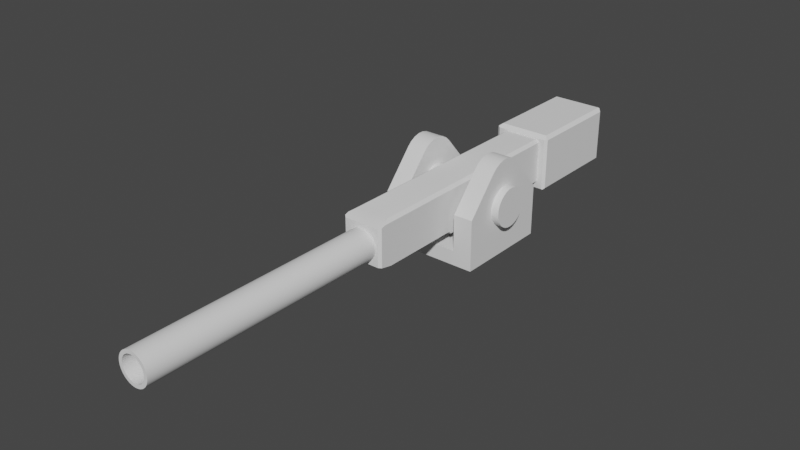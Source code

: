 # Source: Kanone_02.blend  (saved by Blender 3.5.10; exported with 4.5.12 LTS)
import bpy
from mathutils import Matrix  # noqa: F401  (used for matrix-valued properties, if any)

bpy.ops.wm.read_factory_settings(use_empty=True)
scene = bpy.context.scene
scene.name = 'Scene'

# ---- collections
col_collection = bpy.data.collections.new('Collection'); scene.collection.children.link(col_collection)
col_cutters = bpy.data.collections.new('Cutters'); scene.collection.children.link(col_cutters)
col_cutters.hide_render = True

# ---- node groups
ng_auto_smooth = bpy.data.node_groups.new('Auto Smooth', 'GeometryNodeTree')
_s = ng_auto_smooth.interface.new_socket(name='Geometry', in_out='OUTPUT', socket_type='NodeSocketGeometry')
_s = ng_auto_smooth.interface.new_socket(name='Geometry', in_out='INPUT', socket_type='NodeSocketGeometry')
_s = ng_auto_smooth.interface.new_socket(name='Angle', in_out='INPUT', socket_type='NodeSocketFloat')
_s.subtype = 'ANGLE'
_s.min_value = 0.0
_s.max_value = 3.142
ng_auto_smooth.is_modifier = True
_N = ng_auto_smooth.nodes; _L = ng_auto_smooth.links
n0 = _N.new('NodeGroupOutput'); n0.name = 'Group Output'; n0.location = (480, -100)
n1 = _N.new('NodeGroupInput'); n1.name = 'Group Input'; n1.location = (-420, -300)
n2 = _N.new('NodeGroupInput'); n2.name = 'Group Input.001'; n2.location = (-60, -100)
n3 = _N.new('GeometryNodeSetShadeSmooth'); n3.name = 'Set Shade Smooth'; n3.location = (120, -100)
n3.domain = 'EDGE'
n4 = _N.new('GeometryNodeSetShadeSmooth'); n4.name = 'Set Shade Smooth.001'; n4.location = (300, -100)
n5 = _N.new('GeometryNodeInputMeshEdgeAngle'); n5.name = 'Edge Angle'; n5.location = (-420, -220)
n6 = _N.new('GeometryNodeInputEdgeSmooth'); n6.name = 'Is Edge Smooth'; n6.location = (-60, -160)
n7 = _N.new('GeometryNodeInputShadeSmooth'); n7.name = 'Is Face Smooth'; n7.location = (-240, -340)
n8 = _N.new('FunctionNodeBooleanMath'); n8.name = 'Boolean Math'; n8.location = (-60, -220)
n9 = _N.new('FunctionNodeCompare'); n9.name = 'Compare'; n9.location = (-240, -180)
n9.operation = 'LESS_EQUAL'
_L.new(n5.outputs[0], n9.inputs[0])
_L.new(n4.outputs[0], n0.inputs[0])
_L.new(n1.outputs[1], n9.inputs[1])
_L.new(n9.outputs[0], n8.inputs[0])
_L.new(n7.outputs[0], n8.inputs[1])
_L.new(n2.outputs[0], n3.inputs[0])
_L.new(n6.outputs[0], n3.inputs[1])
_L.new(n3.outputs[0], n4.inputs[0])
_L.new(n8.outputs[0], n3.inputs[2])
n0.is_active_output = True

# ---- world
world_world = bpy.data.worlds.new('World'); scene.world = world_world
world_world.use_nodes = True; world_world.node_tree.nodes.clear()
_N = world_world.node_tree.nodes; _L = world_world.node_tree.links
n0 = _N.new('ShaderNodeOutputWorld'); n0.name = 'World Output'; n0.location = (300, 300)
n1 = _N.new('ShaderNodeBackground'); n1.name = 'Background'; n1.location = (10, 300)
n1.inputs[0].default_value = (0.05088, 0.05088, 0.05088, 1.0)
_L.new(n1.outputs[0], n0.inputs[0])
n0.is_active_output = True
world_world.color = (0.05088, 0.05088, 0.05088)
world_world.use_sun_shadow = False
world_world.sun_shadow_jitter_overblur = 0.0

# ---- meshes
me_cube_001 = bpy.data.meshes.new('Cube.001')
me_cube_001.from_pydata([(-1.0, -1.0, -1.0), (-1.0, 1.0, -1.0), (1.0, -1.0, -1.0), (1.0, 1.0, -1.0), (1.0, 1.0, 0.04615), (1.0, 0.3824, 0.7587), (-1.0, 0.3824, 0.7587), (-1.0, 1.0, 0.04615), (1.0, 0.2877, 0.8459), (-1.0, 0.2877, 0.8459), (1.0, -0.06055, 0.9376), (-1.0, -0.06055, 0.9376), (1.0, 0.06055, 0.9376), (-1.0, 0.06055, 0.9376), (1.0, 0.1786, 0.9065), (-1.0, 0.1786, 0.9065), (1.0, -0.1786, 0.9065), (-1.0, -0.1786, 0.9065), (1.0, -0.3824, 0.7587), (-1.0, -0.3824, 0.7587), (1.0, -0.2877, 0.8459), (-1.0, -0.2877, 0.8459), (1.0, -1.0, 0.04615), (-1.0, -1.0, 0.04615), (1.0, -0.3326, 0.2222), (-1.0, -0.3326, 0.2222), (1.0, 0.1531, 0.3696), (-1.0, 0.1531, 0.3696), (1.0, -0.1531, 0.3696), (-1.0, -0.1531, 0.3696), (1.0, -0.3696, 0.1531), (-1.0, -0.3696, 0.1531), (1.0, -0.2222, 0.3326), (-1.0, -0.2222, 0.3326), (1.0, 0.07804, 0.3923), (-1.0, 0.07804, 0.3923), (1.0, 0.2828, 0.2828), (-1.0, 0.2828, 0.2828), (1.0, 0.2222, -0.3326), (-1.0, 0.2222, -0.3326), (1.0, 0.1531, -0.3696), (-1.0, 0.1531, -0.3696), (1.0, 0.3326, 0.2222), (-1.0, 0.3326, 0.2222), (1.0, 0.07804, -0.3923), (-1.0, 0.07804, -0.3923), (1.0, -0.2222, -0.3326), (-1.0, -0.2222, -0.3326), (1.0, -0.4, -5.861e-08), (-1.0, -0.4, 2.881e-08), (1.0, -0.07804, 0.3923), (-1.0, -0.07804, 0.3923), (1.0, -0.3923, 0.07804), (-1.0, -0.3923, 0.07804), (1.0, -0.2828, -0.2828), (-1.0, -0.2828, -0.2828), (1.0, 0.3696, -0.1531), (-1.0, 0.3696, -0.1531), (1.0, 0.2828, -0.2828), (-1.0, 0.2828, -0.2828), (1.0, 0.3326, -0.2222), (-1.0, 0.3326, -0.2222), (1.0, 0.4, -5.861e-08), (-1.0, 0.4, 2.881e-08), (1.0, -2.186e-10, -0.4), (-1.0, -8.764e-08, -0.4), (1.0, -0.2828, 0.2828), (-1.0, -0.2828, 0.2828), (1.0, -2.186e-10, 0.4), (-1.0, -8.764e-08, 0.4), (1.0, 0.3923, 0.07804), (-1.0, 0.3923, 0.07804), (1.0, 0.2222, 0.3326), (-1.0, 0.2222, 0.3326), (1.0, 0.3696, 0.1531), (-1.0, 0.3696, 0.1531), (1.0, -0.3923, -0.07804), (-1.0, -0.3923, -0.07804), (1.0, -0.3696, -0.1531), (-1.0, -0.3696, -0.1531), (1.0, -0.3326, -0.2222), (-1.0, -0.3326, -0.2222), (1.0, -0.1531, -0.3696), (-1.0, -0.1531, -0.3696), (1.0, -0.07804, -0.3923), (-1.0, -0.07804, -0.3923), (1.0, 0.3923, -0.07804), (-1.0, 0.3923, -0.07804), (0.6, -1.77e-08, 0.4), (0.6, 0.3326, 0.2222), (0.6, -0.07804, 0.3923), (0.6, 0.07804, 0.3923), (0.6, 0.3696, -0.1531), (0.6, -0.1531, 0.3696), (0.6, 0.3923, -0.07804), (0.6, 0.2828, 0.2828), (0.6, 0.4, -4.113e-08), (0.6, 0.3923, 0.07804), (0.6, 0.2222, 0.3326), (0.6, -0.06055, 0.9376), (0.6, -0.2877, 0.8459), (0.6, -0.1786, 0.9065), (0.6, 0.1786, 0.9065), (0.6, 0.2877, 0.8459), (0.6, 0.06055, 0.9376), (0.6, 0.3824, 0.7587), (0.6, 1.0, 0.04615), (0.6, -0.3824, 0.7587), (0.6, 0.3696, 0.1531), (0.6, 0.1531, 0.3696), (0.6, -0.3326, 0.2222), (0.6, -0.2828, 0.2828), (0.6, -0.3326, -0.2222), (0.6, -0.2222, -0.3326), (0.6, -0.3696, -0.1531), (0.6, -0.2828, -0.2828), (0.6, -0.3923, -0.07804), (0.6, 0.07804, -0.3923), (0.6, -0.4, -4.113e-08), (0.6, 0.1531, -0.3696), (0.6, 0.2222, -0.3326), (0.6, -0.07804, -0.3923), (0.6, -0.2222, 0.3326), (0.6, -0.1531, -0.3696), (0.6, 0.3326, -0.2222), (0.6, 0.2828, -0.2828), (0.6, -0.3923, 0.07804), (0.6, -0.3696, 0.1531), (0.6, -1.77e-08, -0.4), (0.6, -1.0, -0.7), (0.6, -1.0, 0.04615), (0.6, 1.0, -0.7), (-0.6, -0.3326, 0.2222), (-0.6, -0.2828, 0.2828), (-0.6, -7.016e-08, 0.4), (-0.6, -0.3696, -0.1531), (-0.6, -0.3923, -0.07804), (-0.6, -0.07804, 0.3923), (-0.6, 0.07804, 0.3923), (-0.6, -0.4, 1.133e-08), (-0.6, -0.1531, 0.3696), (-0.6, -0.2222, 0.3326), (-0.6, -0.3923, 0.07804), (-0.6, -0.3696, 0.1531), (-0.6, -0.06055, 0.9376), (-0.6, -0.2877, 0.8459), (-0.6, -0.1786, 0.9065), (-0.6, 0.1786, 0.9065), (-0.6, 0.2877, 0.8459), (-0.6, -1.0, 0.04615), (-0.6, 0.06055, 0.9376), (-0.6, 0.3824, 0.7587), (-0.6, -0.3824, 0.7587), (-0.6, 0.1531, 0.3696), (-0.6, -0.3326, -0.2222), (-0.6, -0.2222, -0.3326), (-0.6, -0.2828, -0.2828), (-0.6, 0.3326, 0.2222), (-0.6, 0.07804, -0.3923), (-0.6, 0.1531, -0.3696), (-0.6, 0.2222, -0.3326), (-0.6, 0.3696, -0.1531), (-0.6, -0.07804, -0.3923), (-0.6, 0.3923, -0.07804), (-0.6, -0.1531, -0.3696), (-0.6, 0.3326, -0.2222), (-0.6, 0.2828, -0.2828), (-0.6, 0.2828, 0.2828), (-0.6, 0.4, 1.133e-08), (-0.6, 0.3923, 0.07804), (-0.6, -7.016e-08, -0.4), (-0.6, 0.2222, 0.3326), (-0.6, -1.0, -0.7), (-0.6, 1.0, 0.04615), (-0.6, 1.0, -0.7), (-0.6, 0.3696, 0.1531)], [], [(0, 23, 49, 77, 79, 81, 55, 47, 83, 85, 65, 45, 41, 39, 59, 61, 57, 87, 63, 7, 1), (1, 7, 173, 174, 131, 106, 4, 3), (3, 4, 62, 86, 56, 60, 58, 38, 40, 44, 64, 84, 82, 46, 54, 80, 78, 76, 48, 22, 2), (2, 22, 130, 129, 172, 149, 23, 0), (1, 3, 2, 0), (20, 100, 107, 18), (16, 101, 100, 20), (10, 99, 101, 16), (14, 102, 104, 12), (12, 104, 99, 10), (8, 103, 102, 14), (6, 151, 173, 7), (18, 107, 130, 22), (5, 105, 103, 8), (62, 96, 94, 86), (7, 63, 71, 75, 43, 37, 73, 27, 35, 69, 51, 29, 33, 67, 25, 31, 53, 49, 23, 19, 21, 17, 11, 13, 15, 9, 6), (60, 124, 125, 58), (56, 92, 124, 60), (48, 118, 126, 52), (74, 108, 97, 70), (70, 97, 96, 62), (36, 95, 89, 42), (64, 128, 121, 84), (30, 127, 110, 24), (44, 117, 128, 64), (34, 91, 109, 26), (72, 98, 95, 36), (82, 123, 113, 46), (26, 109, 98, 72), (58, 125, 120, 38), (66, 111, 122, 32), (52, 126, 127, 30), (28, 93, 90, 50), (38, 120, 119, 40), (46, 113, 115, 54), (80, 112, 114, 78), (68, 88, 91, 34), (42, 89, 108, 74), (76, 116, 118, 48), (86, 94, 92, 56), (84, 121, 123, 82), (50, 90, 88, 68), (78, 114, 116, 76), (32, 122, 93, 28), (40, 119, 117, 44), (24, 110, 111, 66), (54, 115, 112, 80), (22, 48, 52, 30, 24, 66, 32, 28, 50, 68, 34, 26, 72, 36, 42, 74, 70, 62, 4, 5, 8, 14, 12, 10, 16, 20, 18), (171, 153, 27, 73), (134, 137, 51, 69), (155, 164, 83, 47), (152, 145, 21, 19), (142, 139, 49, 53), (167, 171, 73, 37), (147, 148, 9, 15), (168, 169, 71, 63), (144, 150, 13, 11), (153, 138, 35, 27), (174, 172, 129, 131), (149, 152, 19, 23), (161, 163, 87, 57), (131, 129, 130, 118, 116, 114, 112, 115, 113, 123, 121, 128, 117, 119, 120, 125, 124, 92, 94, 96, 106), (118, 130, 107, 100, 101, 99, 104, 102, 103, 105, 106, 96, 97, 108, 89, 95, 98, 109, 91, 88, 90, 93, 122, 111, 110, 127, 126), (145, 146, 17, 21), (162, 170, 65, 85), (170, 158, 45, 65), (169, 175, 75, 71), (160, 166, 59, 39), (137, 140, 29, 51), (146, 144, 11, 17), (148, 151, 6, 9), (140, 141, 33, 29), (172, 174, 173, 168, 163, 161, 165, 166, 160, 159, 158, 170, 162, 164, 155, 156, 154, 135, 136, 139, 149), (168, 173, 151, 148, 147, 150, 144, 146, 145, 152, 149, 139, 142, 143, 132, 133, 141, 140, 137, 134, 138, 153, 171, 167, 157, 175, 169), (136, 135, 79, 77), (165, 161, 57, 61), (135, 154, 81, 79), (133, 132, 25, 67), (106, 105, 5, 4), (143, 142, 53, 31), (139, 136, 77, 49), (132, 143, 31, 25), (166, 165, 61, 59), (150, 147, 15, 13), (164, 162, 85, 83), (157, 167, 37, 43), (156, 155, 47, 55), (159, 160, 39, 41), (154, 156, 55, 81), (158, 159, 41, 45), (175, 157, 43, 75), (163, 168, 63, 87), (138, 134, 69, 35), (141, 133, 67, 33)])
me_cube_001.polygons.foreach_set('use_smooth', [True] * 94)
_uv = me_cube_001.uv_layers.new(name='UVMap')
_uv.uv.foreach_set('vector', [0.375, 0.0, 0.5058, 0.0, 0.5, 0.075, 0.4902, 0.07596, 0.4809, 0.07881, 0.4722, 0.08343, 0.4646, 0.08964, 0.4584, 0.09722, 0.4538, 0.1059, 0.451, 0.1152, 0.45, 0.125, 0.451, 0.1348, 0.4538, 0.1441, 0.4584, 0.1528, 0.4646, 0.1604, 0.4722, 0.1666, 0.4809, 0.1712, 0.4902, 0.174, 0.5, 0.175, 0.5058, 0.25, 0.375, 0.25, 0.375, 0.25, 0.5058, 0.25, 0.5058, 0.3, 0.4125, 0.3, 0.4125, 0.45, 0.5058, 0.45, 0.5058, 0.5, 0.375, 0.5, 0.375, 0.5, 0.5058, 0.5, 0.5, 0.575, 0.4902, 0.576, 0.4809, 0.5788, 0.4722, 0.5834, 0.4646, 0.5896, 0.4584, 0.5972, 0.4538, 0.6059, 0.451, 0.6152, 0.45, 0.625, 0.451, 0.6348, 0.4538, 0.6441, 0.4584, 0.6528, 0.4646, 0.6604, 0.4722, 0.6666, 0.4809, 0.6712, 0.4902, 0.674, 0.5, 0.675, 0.5058, 0.75, 0.375, 0.75, 0.375, 0.75, 0.5058, 0.75, 0.5058, 0.8, 0.4125, 0.8, 0.4125, 0.95, 0.5058, 0.95, 0.5058, 1.0, 0.375, 1.0, 0.125, 0.5, 0.375, 0.5, 0.375, 0.75, 0.125, 0.75, 0.0, 0.0, 0.0, 0.0, 0.0, 0.0, 0.0, 0.0, 0.0, 0.0, 0.0, 0.0, 0.0, 0.0, 0.0, 0.0, 0.0, 0.0, 0.0, 0.0, 0.0, 0.0, 0.0, 0.0, 0.0, 0.0, 0.0, 0.0, 0.0, 0.0, 0.0, 0.0, 0.0, 0.0, 0.0, 0.0, 0.0, 0.0, 0.0, 0.0, 0.0, 0.0, 0.0, 0.0, 0.0, 0.0, 0.0, 0.0, 0.0, 0.0, 0.0, 0.0, 0.0, 0.0, 0.0, 0.0, 0.0, 0.0, 0.0, 0.0, 0.0, 0.0, 0.0, 0.0, 0.0, 0.0, 0.0, 0.0, 0.0, 0.0, 0.0, 0.0, 0.0, 0.0, 0.0, 0.0, 0.0, 0.0, 0.0, 0.0, 0.5058, 0.25, 0.5, 0.175, 0.5098, 0.174, 0.5191, 0.1712, 0.5278, 0.1666, 0.5354, 0.1604, 0.5416, 0.1528, 0.5462, 0.1441, 0.549, 0.1348, 0.55, 0.125, 0.549, 0.1152, 0.5462, 0.1059, 0.5416, 0.09722, 0.5354, 0.08964, 0.5278, 0.08343, 0.5191, 0.07881, 0.5098, 0.07596, 0.5, 0.075, 0.5058, 0.0, 0.5948, 0.0772, 0.6057, 0.08903, 0.6133, 0.1027, 0.6172, 0.1174, 0.6172, 0.1326, 0.6133, 0.1473, 0.6057, 0.161, 0.5948, 0.1728, 0.0, 0.0, 0.0, 0.0, 0.0, 0.0, 0.0, 0.0, 0.0, 0.0, 0.0, 0.0, 0.0, 0.0, 0.0, 0.0, 0.0, 0.0, 0.0, 0.0, 0.0, 0.0, 0.0, 0.0, 0.0, 0.0, 0.0, 0.0, 0.0, 0.0, 0.0, 0.0, 0.0, 0.0, 0.0, 0.0, 0.0, 0.0, 0.0, 0.0, 0.0, 0.0, 0.0, 0.0, 0.0, 0.0, 0.0, 0.0, 0.0, 0.0, 0.0, 0.0, 0.0, 0.0, 0.0, 0.0, 0.0, 0.0, 0.0, 0.0, 0.0, 0.0, 0.0, 0.0, 0.0, 0.0, 0.0, 0.0, 0.0, 0.0, 0.0, 0.0, 0.0, 0.0, 0.0, 0.0, 0.0, 0.0, 0.0, 0.0, 0.0, 0.0, 0.0, 0.0, 0.0, 0.0, 0.0, 0.0, 0.0, 0.0, 0.0, 0.0, 0.0, 0.0, 0.0, 0.0, 0.0, 0.0, 0.0, 0.0, 0.0, 0.0, 0.0, 0.0, 0.0, 0.0, 0.0, 0.0, 0.0, 0.0, 0.0, 0.0, 0.0, 0.0, 0.0, 0.0, 0.0, 0.0, 0.0, 0.0, 0.0, 0.0, 0.0, 0.0, 0.0, 0.0, 0.0, 0.0, 0.0, 0.0, 0.0, 0.0, 0.0, 0.0, 0.0, 0.0, 0.0, 0.0, 0.0, 0.0, 0.0, 0.0, 0.0, 0.0, 0.0, 0.0, 0.0, 0.0, 0.0, 0.0, 0.0, 0.0, 0.0, 0.0, 0.0, 0.0, 0.0, 0.0, 0.0, 0.0, 0.0, 0.0, 0.0, 0.0, 0.0, 0.0, 0.0, 0.0, 0.0, 0.0, 0.0, 0.0, 0.0, 0.0, 0.0, 0.0, 0.0, 0.0, 0.0, 0.0, 0.0, 0.0, 0.0, 0.0, 0.0, 0.0, 0.0, 0.0, 0.0, 0.0, 0.0, 0.0, 0.0, 0.0, 0.0, 0.0, 0.0, 0.0, 0.0, 0.0, 0.0, 0.0, 0.0, 0.0, 0.0, 0.0, 0.0, 0.0, 0.0, 0.0, 0.0, 0.0, 0.0, 0.0, 0.0, 0.0, 0.0, 0.0, 0.0, 0.0, 0.0, 0.0, 0.0, 0.0, 0.0, 0.0, 0.0, 0.0, 0.0, 0.0, 0.0, 0.0, 0.0, 0.0, 0.0, 0.0, 0.0, 0.0, 0.0, 0.0, 0.0, 0.0, 0.0, 0.0, 0.0, 0.0, 0.0, 0.0, 0.5058, 0.75, 0.5, 0.675, 0.5098, 0.674, 0.5191, 0.6712, 0.5278, 0.6666, 0.5354, 0.6604, 0.5416, 0.6528, 0.5462, 0.6441, 0.549, 0.6348, 0.55, 0.625, 0.549, 0.6152, 0.5462, 0.6059, 0.5416, 0.5972, 0.5354, 0.5896, 0.5278, 0.5834, 0.5191, 0.5788, 0.5098, 0.576, 0.5, 0.575, 0.5058, 0.5, 0.5948, 0.5772, 0.6057, 0.589, 0.6133, 0.6027, 0.6172, 0.6174, 0.6172, 0.6326, 0.6133, 0.6473, 0.6057, 0.661, 0.5948, 0.6728, 0.0, 0.0, 0.0, 0.0, 0.0, 0.0, 0.0, 0.0, 0.0, 0.0, 0.0, 0.0, 0.0, 0.0, 0.0, 0.0, 0.0, 0.0, 0.0, 0.0, 0.0, 0.0, 0.0, 0.0, 0.0, 0.0, 0.0, 0.0, 0.0, 0.0, 0.0, 0.0, 0.0, 0.0, 0.0, 0.0, 0.0, 0.0, 0.0, 0.0, 0.0, 0.0, 0.0, 0.0, 0.0, 0.0, 0.0, 0.0, 0.0, 0.0, 0.0, 0.0, 0.0, 0.0, 0.0, 0.0, 0.0, 0.0, 0.0, 0.0, 0.0, 0.0, 0.0, 0.0, 0.0, 0.0, 0.0, 0.0, 0.0, 0.0, 0.0, 0.0, 0.0, 0.0, 0.0, 0.0, 0.0, 0.0, 0.0, 0.0, 0.0, 0.0, 0.0, 0.0, 0.0, 0.0, 0.0, 0.0, 0.0, 0.0, 0.0, 0.0, 0.0, 0.0, 0.0, 0.0, 0.0, 0.0, 0.0, 0.0, 0.0, 0.0, 0.0, 0.0, 0.0, 0.0, 0.0, 0.0, 0.0, 0.0, 0.0, 0.0, 0.0, 0.0, 0.0, 0.0, 0.0, 0.0, 0.0, 0.0, 0.0, 0.0, 0.0, 0.0, 0.0, 0.0, 0.0, 0.0, 0.0, 0.0, 0.0, 0.0, 0.0, 0.0, 0.0, 0.0, 0.0, 0.0, 0.0, 0.0, 0.0, 0.0, 0.0, 0.0, 0.0, 0.0, 0.0, 0.0, 0.0, 0.0, 0.0, 0.0, 0.0, 0.0, 0.0, 0.0, 0.0, 0.0, 0.0, 0.0, 0.0, 0.0, 0.0, 0.0, 0.0, 0.0, 0.0, 0.0, 0.0, 0.0, 0.0, 0.0, 0.0, 0.0, 0.0, 0.0, 0.0, 0.0, 0.0, 0.0, 0.0, 0.0, 0.0, 0.0, 0.0, 0.0, 0.0, 0.0, 0.0, 0.0, 0.0, 0.0, 0.0, 0.0, 0.0, 0.0, 0.0, 0.0, 0.0, 0.0, 0.0, 0.0, 0.0, 0.0, 0.0, 0.0, 0.0, 0.0, 0.0, 0.0, 0.0, 0.0, 0.0, 0.0, 0.0, 0.0, 0.0, 0.0, 0.0, 0.0, 0.0, 0.0, 0.0, 0.0, 0.0, 0.0, 0.0, 0.0, 0.0, 0.0, 0.0, 0.0, 0.0, 0.0, 0.0, 0.0, 0.0, 0.0, 0.0, 0.0, 0.0, 0.0, 0.0, 0.0, 0.0, 0.0, 0.0, 0.0, 0.0, 0.0, 0.0, 0.0, 0.0, 0.0, 0.0, 0.0, 0.0, 0.0, 0.0, 0.0, 0.0, 0.0, 0.0, 0.0, 0.0, 0.0, 0.0, 0.0, 0.0, 0.0, 0.0, 0.0, 0.0, 0.0, 0.0, 0.0, 0.0, 0.0, 0.0, 0.0, 0.0, 0.0, 0.0, 0.0, 0.0, 0.0, 0.0, 0.0, 0.0, 0.0, 0.0, 0.0, 0.0, 0.0, 0.0, 0.0, 0.0, 0.0, 0.0, 0.0, 0.0, 0.0, 0.0, 0.0, 0.0, 0.0, 0.0, 0.0, 0.0, 0.0, 0.0, 0.0, 0.0, 0.0, 0.0, 0.0, 0.0, 0.0, 0.0, 0.0, 0.0, 0.0, 0.0, 0.0, 0.0, 0.0, 0.0, 0.0, 0.0, 0.0, 0.0, 0.0, 0.0, 0.0, 0.0, 0.0, 0.0, 0.0, 0.0, 0.0, 0.0, 0.0, 0.0, 0.0, 0.0, 0.0, 0.0, 0.0, 0.0, 0.0, 0.0, 0.0, 0.0, 0.0, 0.0, 0.0, 0.0, 0.0, 0.0, 0.0, 0.0, 0.0, 0.0, 0.0, 0.0, 0.0, 0.0, 0.0, 0.0, 0.0, 0.0, 0.0, 0.0, 0.0, 0.0, 0.0, 0.0, 0.0, 0.0, 0.0, 0.0, 0.0, 0.0, 0.0, 0.0, 0.0, 0.0, 0.0, 0.0, 0.0, 0.0, 0.0, 0.0, 0.0, 0.0, 0.0, 0.0, 0.0, 0.0, 0.0, 0.0, 0.0, 0.0, 0.0, 0.0, 0.0, 0.0, 0.0, 0.0, 0.0, 0.0, 0.0, 0.0, 0.0, 0.0, 0.0, 0.0, 0.0, 0.0, 0.0, 0.0, 0.0, 0.0, 0.0, 0.0, 0.0, 0.0, 0.0, 0.0, 0.0, 0.0, 0.0, 0.0, 0.0, 0.0, 0.0, 0.0, 0.0, 0.0, 0.0, 0.0, 0.0, 0.0, 0.0, 0.0, 0.0, 0.0, 0.0, 0.0, 0.0, 0.0, 0.0, 0.0, 0.0, 0.0, 0.0, 0.0, 0.0, 0.0, 0.0, 0.0, 0.0, 0.0, 0.0, 0.0, 0.0, 0.0, 0.0, 0.0, 0.0, 0.0, 0.0, 0.0, 0.0, 0.0, 0.0, 0.0, 0.0, 0.0, 0.0, 0.0, 0.0, 0.0, 0.0, 0.0, 0.0, 0.0, 0.0, 0.0, 0.0, 0.0, 0.0, 0.0, 0.0, 0.0, 0.0, 0.0, 0.0, 0.0, 0.0, 0.0, 0.0, 0.0, 0.0, 0.0, 0.0, 0.0, 0.0, 0.0, 0.0, 0.0, 0.0, 0.0, 0.0, 0.0, 0.0, 0.0, 0.0, 0.0, 0.0, 0.0, 0.0, 0.0, 0.0, 0.0, 0.0, 0.0, 0.0])
me_cube_001.update()
me_cube = bpy.data.meshes.new('Cube')
me_cube.from_pydata([(-0.42, -0.9, -0.4), (-0.42, 2.87, -0.4), (-0.42, 0.8, -0.4), (-0.344, 2.87, 0.504), (-0.42, 2.87, 0.4533), (-0.344, 0.696, -0.504), (-0.42, 0.7467, -0.4533), (-0.344, -0.796, -0.504), (-0.42, -0.8467, -0.4533), (-0.42, -2.74, 0.4533), (-0.344, -2.588, 0.504), (-0.42, -2.813, 0.4288), (-0.42, -2.58, -0.4), (-0.37, -2.87, -0.342), (-0.42, -2.82, -0.352), (-0.42, -2.82, 0.4267), (-0.37, -2.87, 0.41), (-0.09567, 2.87, 0.231), (-0.09567, -2.87, 0.231), (-0.2452, 2.87, -0.04877), (-0.2452, -2.87, -0.04877), (-0.231, 2.87, -0.09567), (-0.231, -2.87, -0.09567), (-0.2452, 2.87, 0.04877), (-0.2452, -2.87, 0.04877), (-0.04877, 2.87, -0.2452), (-0.04877, -2.87, -0.2452), (-0.1389, 2.87, 0.2079), (-0.1389, -2.87, 0.2079), (-0.1768, 2.87, -0.1768), (-0.1768, -2.87, -0.1768), (-0.09567, 2.87, -0.231), (-0.09567, -2.87, -0.231), (-0.1389, 2.87, -0.2079), (-0.1389, -2.87, -0.2079), (-0.231, 2.87, 0.09567), (-0.231, -2.87, 0.09567), (0.0, 2.87, -0.25), (0.0, -2.87, -0.25), (-0.1768, 2.87, 0.1768), (-0.1768, -2.87, 0.1768), (0.0, 2.87, 0.25), (0.0, -2.87, 0.25), (-0.04877, 2.87, 0.2452), (-0.04877, -2.87, 0.2452), (-0.2079, 2.87, 0.1389), (-0.2079, -2.87, 0.1389), (-0.2079, 2.87, -0.1389), (-0.2079, -2.87, -0.1389), (-0.25, 2.87, -5.073e-07), (-0.25, -2.87, -7.389e-08), (0.0, 2.87, 0.504), (0.0, -0.796, -0.504), (0.0, -0.9, -0.4), (0.0, 2.87, -0.4), (0.0, 0.8, -0.4), (0.0, 0.696, -0.504), (0.0, -2.588, 0.504), (0.0, -2.58, -0.4), (0.0, -2.87, 0.41), (0.0, -2.87, -0.342), (0.42, -0.9, -0.4), (0.42, 2.87, -0.4), (0.42, 0.8, -0.4), (0.344, 2.87, 0.504), (0.42, 2.87, 0.4533), (0.344, 0.696, -0.504), (0.42, 0.7467, -0.4533), (0.344, -0.796, -0.504), (0.42, -0.8467, -0.4533), (0.42, -2.74, 0.4533), (0.344, -2.588, 0.504), (0.42, -2.813, 0.4288), (0.42, -2.58, -0.4), (0.37, -2.87, -0.342), (0.42, -2.82, -0.352), (0.42, -2.82, 0.4267), (0.37, -2.87, 0.41), (0.09567, 2.87, 0.231), (0.09567, -2.87, 0.231), (0.2452, 2.87, -0.04877), (0.2452, -2.87, -0.04877), (0.231, 2.87, -0.09567), (0.231, -2.87, -0.09567), (0.2452, 2.87, 0.04877), (0.2452, -2.87, 0.04877), (0.04877, 2.87, -0.2452), (0.04877, -2.87, -0.2452), (0.1389, 2.87, 0.2079), (0.1389, -2.87, 0.2079), (0.1768, 2.87, -0.1768), (0.1768, -2.87, -0.1768), (0.09567, 2.87, -0.231), (0.09567, -2.87, -0.231), (0.1389, 2.87, -0.2079), (0.1389, -2.87, -0.2079), (0.231, 2.87, 0.09567), (0.231, -2.87, 0.09567), (0.1768, 2.87, 0.1768), (0.1768, -2.87, 0.1768), (0.04877, 2.87, 0.2452), (0.04877, -2.87, 0.2452), (0.2079, 2.87, 0.1389), (0.2079, -2.87, 0.1389), (0.2079, 2.87, -0.1389), (0.2079, -2.87, -0.1389), (0.25, 2.87, -5.073e-07), (0.25, -2.87, -7.389e-08)], [], [(51, 3, 10, 57), (53, 0, 8, 7, 52), (51, 41, 43, 17, 27, 39, 45, 35, 23, 49, 1, 4, 3), (55, 2, 1, 54), (3, 4, 9, 10), (6, 8, 0, 12, 14, 15, 11, 9, 4, 1, 2), (7, 8, 6, 5), (60, 13, 14, 12, 58), (13, 16, 15, 14), (50, 49, 23, 24), (38, 37, 25, 26), (36, 35, 45, 46), (32, 31, 33, 34), (40, 39, 27, 28), (24, 23, 35, 36), (18, 17, 43, 44), (34, 33, 29, 30), (48, 47, 21, 22), (60, 38, 26, 32, 34, 30, 48, 22, 20, 50, 13), (20, 19, 49, 50), (26, 25, 31, 32), (44, 43, 41, 42), (28, 27, 17, 18), (22, 21, 19, 20), (46, 45, 39, 40), (30, 29, 47, 48), (16, 13, 50, 24, 36, 46, 40, 28, 18, 44, 42, 59), (11, 15, 16, 59, 57, 10, 9), (2, 55, 56, 5, 6), (1, 49, 19, 21, 47, 29, 33, 31, 25, 37, 54), (0, 53, 58, 12), (7, 5, 56, 52), (51, 57, 71, 64), (53, 52, 68, 69, 61), (51, 64, 65, 62, 106, 84, 96, 102, 98, 88, 78, 100, 41), (55, 54, 62, 63), (64, 71, 70, 65), (67, 63, 62, 65, 70, 72, 76, 75, 73, 61, 69), (68, 66, 67, 69), (60, 58, 73, 75, 74), (74, 75, 76, 77), (107, 85, 84, 106), (38, 87, 86, 37), (97, 103, 102, 96), (93, 95, 94, 92), (99, 89, 88, 98), (85, 97, 96, 84), (79, 101, 100, 78), (95, 91, 90, 94), (105, 83, 82, 104), (60, 74, 107, 81, 83, 105, 91, 95, 93, 87, 38), (81, 107, 106, 80), (87, 93, 92, 86), (101, 42, 41, 100), (89, 79, 78, 88), (83, 81, 80, 82), (103, 99, 98, 102), (91, 105, 104, 90), (77, 59, 42, 101, 79, 89, 99, 103, 97, 85, 107, 74), (72, 70, 71, 57, 59, 77, 76), (63, 67, 66, 56, 55), (62, 54, 37, 86, 92, 94, 90, 104, 82, 80, 106), (61, 73, 58, 53), (68, 52, 56, 66)])
me_cube.polygons.foreach_set('use_smooth', [True] * 64)
_uv = me_cube.uv_layers.new(name='UVMap')
_uv.uv.foreach_set('vector', [0.75, 0.5, 0.8524, 0.5, 0.8524, 0.7377, 0.75, 0.7377, 0.0, 0.0, 0.0, 0.0, 0.0, 0.0, 0.0, 0.0, 0.0, 0.0, 0.625, 0.375, 0.562, 0.375, 0.5608, 0.3605, 0.5573, 0.3465, 0.5516, 0.3337, 0.5438, 0.3224, 0.5344, 0.3131, 0.5237, 0.3063, 0.5121, 0.302, 0.5, 0.3006, 0.4008, 0.25, 0.6124, 0.25, 0.625, 0.2726, 0.0, 0.0, 0.0, 0.0, 0.0, 0.0, 0.0, 0.0, 0.0, 0.0, 0.0, 0.0, 0.0, 0.0, 0.0, 0.0, 0.3876, 0.1575, 0.3876, 0.08812, 0.4008, 0.0858, 0.4008, 0.01263, 0.4127, 0.002178, 0.6058, 0.002178, 0.6064, 0.002462, 0.6124, 0.005662, 0.6124, 0.25, 0.4008, 0.25, 0.4008, 0.1598, 0.0, 0.0, 0.0, 0.0, 0.0, 0.0, 0.0, 0.0, 0.0, 0.0, 0.0, 0.0, 0.0, 0.0, 0.0, 0.0, 0.0, 0.0, 0.0, 0.0, 0.0, 0.0, 0.0, 0.0, 0.0, 0.0, 0.0, 0.0, 0.0, 0.0, 0.0, 0.0, 0.0, 0.0, 0.0, 0.0, 0.0, 0.0, 0.0, 0.0, 0.0, 0.0, 0.0, 0.0, 0.0, 0.0, 0.0, 0.0, 0.0, 0.0, 0.0, 0.0, 0.0, 0.0, 0.0, 0.0, 0.0, 0.0, 0.0, 0.0, 0.0, 0.0, 0.0, 0.0, 0.0, 0.0, 0.0, 0.0, 0.0, 0.0, 0.0, 0.0, 0.0, 0.0, 0.0, 0.0, 0.0, 0.0, 0.0, 0.0, 0.0, 0.0, 0.0, 0.0, 0.0, 0.0, 0.0, 0.0, 0.0, 0.0, 0.0, 0.0, 0.0, 0.0, 0.0, 0.0, 0.0, 0.0, 0.4152, 0.875, 0.438, 0.875, 0.4392, 0.8895, 0.4427, 0.9035, 0.4484, 0.9163, 0.4562, 0.9276, 0.4656, 0.9369, 0.4763, 0.9437, 0.4879, 0.948, 0.5, 0.9494, 0.4152, 0.9851, 0.0, 0.0, 0.0, 0.0, 0.0, 0.0, 0.0, 0.0, 0.0, 0.0, 0.0, 0.0, 0.0, 0.0, 0.0, 0.0, 0.0, 0.0, 0.0, 0.0, 0.0, 0.0, 0.0, 0.0, 0.0, 0.0, 0.0, 0.0, 0.0, 0.0, 0.0, 0.0, 0.0, 0.0, 0.0, 0.0, 0.0, 0.0, 0.0, 0.0, 0.0, 0.0, 0.0, 0.0, 0.0, 0.0, 0.0, 0.0, 0.0, 0.0, 0.0, 0.0, 0.0, 0.0, 0.0, 0.0, 0.6017, 0.9851, 0.4152, 0.9851, 0.5, 0.9494, 0.5121, 0.948, 0.5237, 0.9437, 0.5344, 0.9369, 0.5438, 0.9276, 0.5516, 0.9163, 0.5573, 0.9035, 0.5608, 0.8895, 0.562, 0.875, 0.6017, 0.875, 0.0, 0.0, 0.0, 0.0, 0.0, 0.0, 0.0, 0.0, 0.0, 0.0, 0.0, 0.0, 0.0, 0.0, 0.0, 0.0, 0.0, 0.0, 0.0, 0.0, 0.0, 0.0, 0.0, 0.0, 0.4008, 0.25, 0.5, 0.3006, 0.4879, 0.302, 0.4763, 0.3063, 0.4656, 0.3131, 0.4562, 0.3224, 0.4484, 0.3337, 0.4427, 0.3465, 0.4392, 0.3605, 0.438, 0.375, 0.4008, 0.375, 0.0, 0.0, 0.0, 0.0, 0.0, 0.0, 0.0, 0.0, 0.1476, 0.6597, 0.1476, 0.5947, 0.25, 0.5947, 0.25, 0.6597, 0.75, 0.5, 0.75, 0.7377, 0.8524, 0.7377, 0.8524, 0.5, 0.0, 0.0, 0.0, 0.0, 0.0, 0.0, 0.0, 0.0, 0.0, 0.0, 0.625, 0.375, 0.625, 0.2726, 0.6124, 0.25, 0.4008, 0.25, 0.5, 0.3006, 0.5121, 0.302, 0.5237, 0.3063, 0.5344, 0.3131, 0.5438, 0.3224, 0.5516, 0.3337, 0.5573, 0.3465, 0.5608, 0.3605, 0.562, 0.375, 0.0, 0.0, 0.0, 0.0, 0.0, 0.0, 0.0, 0.0, 0.0, 0.0, 0.0, 0.0, 0.0, 0.0, 0.0, 0.0, 0.3876, 0.1575, 0.4008, 0.1598, 0.4008, 0.25, 0.6124, 0.25, 0.6124, 0.005662, 0.6064, 0.002462, 0.6058, 0.002178, 0.4127, 0.002178, 0.4008, 0.01263, 0.4008, 0.0858, 0.3876, 0.08812, 0.0, 0.0, 0.0, 0.0, 0.0, 0.0, 0.0, 0.0, 0.0, 0.0, 0.0, 0.0, 0.0, 0.0, 0.0, 0.0, 0.0, 0.0, 0.0, 0.0, 0.0, 0.0, 0.0, 0.0, 0.0, 0.0, 0.0, 0.0, 0.0, 0.0, 0.0, 0.0, 0.0, 0.0, 0.0, 0.0, 0.0, 0.0, 0.0, 0.0, 0.0, 0.0, 0.0, 0.0, 0.0, 0.0, 0.0, 0.0, 0.0, 0.0, 0.0, 0.0, 0.0, 0.0, 0.0, 0.0, 0.0, 0.0, 0.0, 0.0, 0.0, 0.0, 0.0, 0.0, 0.0, 0.0, 0.0, 0.0, 0.0, 0.0, 0.0, 0.0, 0.0, 0.0, 0.0, 0.0, 0.0, 0.0, 0.0, 0.0, 0.0, 0.0, 0.0, 0.0, 0.0, 0.0, 0.0, 0.0, 0.0, 0.0, 0.0, 0.0, 0.0, 0.0, 0.0, 0.0, 0.0, 0.0, 0.4152, 0.875, 0.4152, 0.9851, 0.5, 0.9494, 0.4879, 0.948, 0.4763, 0.9437, 0.4656, 0.9369, 0.4562, 0.9276, 0.4484, 0.9163, 0.4427, 0.9035, 0.4392, 0.8895, 0.438, 0.875, 0.0, 0.0, 0.0, 0.0, 0.0, 0.0, 0.0, 0.0, 0.0, 0.0, 0.0, 0.0, 0.0, 0.0, 0.0, 0.0, 0.0, 0.0, 0.0, 0.0, 0.0, 0.0, 0.0, 0.0, 0.0, 0.0, 0.0, 0.0, 0.0, 0.0, 0.0, 0.0, 0.0, 0.0, 0.0, 0.0, 0.0, 0.0, 0.0, 0.0, 0.0, 0.0, 0.0, 0.0, 0.0, 0.0, 0.0, 0.0, 0.0, 0.0, 0.0, 0.0, 0.0, 0.0, 0.0, 0.0, 0.6017, 0.9851, 0.6017, 0.875, 0.562, 0.875, 0.5608, 0.8895, 0.5573, 0.9035, 0.5516, 0.9163, 0.5438, 0.9276, 0.5344, 0.9369, 0.5237, 0.9437, 0.5121, 0.948, 0.5, 0.9494, 0.4152, 0.9851, 0.0, 0.0, 0.0, 0.0, 0.0, 0.0, 0.0, 0.0, 0.0, 0.0, 0.0, 0.0, 0.0, 0.0, 0.0, 0.0, 0.0, 0.0, 0.0, 0.0, 0.0, 0.0, 0.0, 0.0, 0.4008, 0.25, 0.4008, 0.375, 0.438, 0.375, 0.4392, 0.3605, 0.4427, 0.3465, 0.4484, 0.3337, 0.4562, 0.3224, 0.4656, 0.3131, 0.4763, 0.3063, 0.4879, 0.302, 0.5, 0.3006, 0.0, 0.0, 0.0, 0.0, 0.0, 0.0, 0.0, 0.0, 0.1476, 0.6597, 0.25, 0.6597, 0.25, 0.5947, 0.1476, 0.5947])
me_cube.update()
me_cube_002 = bpy.data.meshes.new('Cube.002')
me_cube_002.from_pydata([(-0.54, -1.08, -0.5467), (-0.54, -1.08, 0.53), (-0.52, -0.9867, 0.6), (-0.5815, -1.052, 0.5508), (-0.6, -1.04, 0.536), (-0.6, 0.98, 0.536), (-0.6, 0.98, -0.52), (-0.52, -1.0, -0.6), (-0.6, -1.04, -0.52), (-0.5631, -1.065, -0.5569), (-0.5361, 1.044, 0.5871), (-0.5, 1.08, 0.56), (-0.52, 1.027, 0.6), (-0.5, 1.08, -0.54), (-0.54, 1.04, -0.58), (-0.52, 1.02, -0.6), (-0.2494, 1.08, -0.1667), (-0.2494, -1.08, -0.1667), (-0.2121, 1.08, -0.2121), (-0.2121, -1.08, -0.2121), (-0.1667, 1.08, -0.2494), (-0.1667, -1.08, -0.2494), (-0.2942, 1.08, -0.05853), (-0.2942, -1.08, -0.05853), (-0.1148, 1.08, 0.2772), (-0.1148, -1.08, 0.2772), (-0.3, 1.08, -2.187e-07), (-0.3, -1.08, -5.565e-08), (-0.05853, 1.08, 0.2942), (-0.05853, -1.08, 0.2942), (0.0, 1.08, 0.3), (0.0, -1.08, 0.3), (-0.1667, 1.08, 0.2494), (-0.1667, -1.08, 0.2494), (-0.1148, 1.08, -0.2772), (-0.1148, -1.08, -0.2772), (-0.2121, 1.08, 0.2121), (-0.2121, -1.08, 0.2121), (-0.2772, 1.08, -0.1148), (-0.2772, -1.08, -0.1148), (-0.2942, 1.08, 0.05853), (-0.2942, -1.08, 0.05853), (0.0, 1.08, -0.3), (0.0, -1.08, -0.3), (-0.05853, 1.08, -0.2942), (-0.05853, -1.08, -0.2942), (-0.2772, 1.08, 0.1148), (-0.2772, -1.08, 0.1148), (-0.2494, 1.08, 0.1667), (-0.2494, -1.08, 0.1667), (0.0, -0.9867, 0.6), (0.0, -1.08, -0.5467), (0.0, -1.0, -0.6), (0.0, -1.08, 0.53), (0.0, 1.08, 0.56), (0.0, 1.027, 0.6), (0.0, 1.02, -0.6), (0.0, 1.08, -0.54), (0.54, -1.08, -0.5467), (0.54, -1.08, 0.53), (0.52, -0.9867, 0.6), (0.5815, -1.052, 0.5508), (0.6, -1.04, 0.536), (0.6, 0.98, 0.536), (0.6, 0.98, -0.52), (0.52, -1.0, -0.6), (0.6, -1.04, -0.52), (0.5631, -1.065, -0.5569), (0.5361, 1.044, 0.5871), (0.5, 1.08, 0.56), (0.52, 1.027, 0.6), (0.5, 1.08, -0.54), (0.54, 1.04, -0.58), (0.52, 1.02, -0.6), (0.2494, 1.08, -0.1667), (0.2494, -1.08, -0.1667), (0.2121, 1.08, -0.2121), (0.2121, -1.08, -0.2121), (0.1667, 1.08, -0.2494), (0.1667, -1.08, -0.2494), (0.2942, 1.08, -0.05853), (0.2942, -1.08, -0.05853), (0.1148, 1.08, 0.2772), (0.1148, -1.08, 0.2772), (0.3, 1.08, -2.187e-07), (0.3, -1.08, -5.565e-08), (0.05853, 1.08, 0.2942), (0.05853, -1.08, 0.2942), (0.1667, 1.08, 0.2494), (0.1667, -1.08, 0.2494), (0.1148, 1.08, -0.2772), (0.1148, -1.08, -0.2772), (0.2121, 1.08, 0.2121), (0.2121, -1.08, 0.2121), (0.2772, 1.08, -0.1148), (0.2772, -1.08, -0.1148), (0.2942, 1.08, 0.05853), (0.2942, -1.08, 0.05853), (0.05853, 1.08, -0.2942), (0.05853, -1.08, -0.2942), (0.2772, 1.08, 0.1148), (0.2772, -1.08, 0.1148), (0.2494, 1.08, 0.1667), (0.2494, -1.08, 0.1667)], [], [(50, 55, 12, 2), (53, 50, 2, 3, 1), (51, 0, 9, 7, 52), (3, 4, 8, 9, 0, 1), (6, 8, 4, 5), (6, 14, 15, 7, 9, 8), (12, 10, 5, 4, 3, 2), (55, 54, 11, 10, 12), (42, 57, 13, 26, 22, 38, 16, 18, 20, 34, 44), (57, 56, 15, 14, 13), (13, 14, 6, 5, 10, 11), (27, 26, 40, 41), (43, 42, 44, 45), (47, 46, 48, 49), (35, 34, 20, 21), (37, 36, 32, 33), (41, 40, 46, 47), (25, 24, 28, 29), (51, 43, 45, 35, 21, 19, 17, 39, 23, 27, 1, 0), (21, 20, 18, 19), (17, 16, 38, 39), (23, 22, 26, 27), (45, 44, 34, 35), (29, 28, 30, 31), (33, 32, 24, 25), (39, 38, 22, 23), (54, 30, 28, 24, 32, 36, 48, 46, 40, 26, 13, 11), (49, 48, 36, 37), (19, 18, 16, 17), (1, 27, 41, 47, 49, 37, 33, 25, 29, 31, 53), (7, 15, 56, 52), (50, 60, 70, 55), (53, 59, 61, 60, 50), (51, 52, 65, 67, 58), (61, 59, 58, 67, 66, 62), (64, 63, 62, 66), (64, 66, 67, 65, 73, 72), (70, 60, 61, 62, 63, 68), (55, 70, 68, 69, 54), (42, 98, 90, 78, 76, 74, 94, 80, 84, 71, 57), (57, 71, 72, 73, 56), (71, 69, 68, 63, 64, 72), (85, 97, 96, 84), (43, 99, 98, 42), (101, 103, 102, 100), (91, 79, 78, 90), (93, 89, 88, 92), (97, 101, 100, 96), (83, 87, 86, 82), (51, 58, 59, 85, 81, 95, 75, 77, 79, 91, 99, 43), (79, 77, 76, 78), (75, 95, 94, 74), (81, 85, 84, 80), (99, 91, 90, 98), (87, 31, 30, 86), (89, 83, 82, 88), (95, 81, 80, 94), (54, 69, 71, 84, 96, 100, 102, 92, 88, 82, 86, 30), (103, 93, 92, 102), (77, 75, 74, 76), (59, 53, 31, 87, 83, 89, 93, 103, 101, 97, 85), (65, 52, 56, 73)])
me_cube_002.polygons.foreach_set('use_smooth', [True] * 62)
_uv = me_cube_002.uv_layers.new(name='UVMap')
_uv.uv.foreach_set('vector', [0.75, 0.7392, 0.75, 0.5062, 0.8583, 0.5062, 0.8583, 0.7392, 0.0, 0.0, 0.0, 0.0, 0.0, 0.0, 0.0, 0.0, 0.0, 0.0, 0.0, 0.0, 0.0, 0.0, 0.0, 0.0, 0.0, 0.0, 0.0, 0.0, 0.0, 0.0, 0.0, 0.0, 0.0, 0.0, 0.0, 0.0, 0.0, 0.0, 0.0, 0.0, 0.3917, 0.2384, 0.3917, 0.00463, 0.6117, 0.00463, 0.6117, 0.2384, 0.0, 0.0, 0.0, 0.0, 0.0, 0.0, 0.0, 0.0, 0.0, 0.0, 0.0, 0.0, 0.0, 0.0, 0.0, 0.0, 0.0, 0.0, 0.0, 0.0, 0.0, 0.0, 0.0, 0.0, 0.0, 0.0, 0.0, 0.0, 0.0, 0.0, 0.0, 0.0, 0.0, 0.0, 0.4375, 0.375, 0.3875, 0.375, 0.3875, 0.2708, 0.5, 0.3125, 0.4878, 0.3137, 0.4761, 0.3173, 0.4653, 0.323, 0.4558, 0.3308, 0.448, 0.3403, 0.4423, 0.3511, 0.4387, 0.3628, 0.0, 0.0, 0.0, 0.0, 0.0, 0.0, 0.0, 0.0, 0.0, 0.0, 0.0, 0.0, 0.0, 0.0, 0.0, 0.0, 0.0, 0.0, 0.0, 0.0, 0.0, 0.0, 0.0, 0.0, 0.0, 0.0, 0.0, 0.0, 0.0, 0.0, 0.0, 0.0, 0.0, 0.0, 0.0, 0.0, 0.0, 0.0, 0.0, 0.0, 0.0, 0.0, 0.0, 0.0, 0.0, 0.0, 0.0, 0.0, 0.0, 0.0, 0.0, 0.0, 0.0, 0.0, 0.0, 0.0, 0.0, 0.0, 0.0, 0.0, 0.0, 0.0, 0.0, 0.0, 0.0, 0.0, 0.0, 0.0, 0.0, 0.0, 0.0, 0.0, 0.0, 0.0, 0.0, 0.0, 0.0, 0.0, 0.3861, 0.875, 0.4375, 0.875, 0.4387, 0.8872, 0.4423, 0.8989, 0.448, 0.9097, 0.4558, 0.9192, 0.4653, 0.927, 0.4761, 0.9327, 0.4878, 0.9363, 0.5, 0.9375, 0.6104, 0.9875, 0.3861, 0.9875, 0.0, 0.0, 0.0, 0.0, 0.0, 0.0, 0.0, 0.0, 0.0, 0.0, 0.0, 0.0, 0.0, 0.0, 0.0, 0.0, 0.0, 0.0, 0.0, 0.0, 0.0, 0.0, 0.0, 0.0, 0.0, 0.0, 0.0, 0.0, 0.0, 0.0, 0.0, 0.0, 0.0, 0.0, 0.0, 0.0, 0.0, 0.0, 0.0, 0.0, 0.0, 0.0, 0.0, 0.0, 0.0, 0.0, 0.0, 0.0, 0.0, 0.0, 0.0, 0.0, 0.0, 0.0, 0.0, 0.0, 0.6167, 0.375, 0.5625, 0.375, 0.5613, 0.3628, 0.5577, 0.3511, 0.552, 0.3403, 0.5442, 0.3308, 0.5347, 0.323, 0.5239, 0.3173, 0.5122, 0.3137, 0.5, 0.3125, 0.3875, 0.2708, 0.6167, 0.2708, 0.0, 0.0, 0.0, 0.0, 0.0, 0.0, 0.0, 0.0, 0.0, 0.0, 0.0, 0.0, 0.0, 0.0, 0.0, 0.0, 0.6104, 0.9875, 0.5, 0.9375, 0.5122, 0.9363, 0.5239, 0.9327, 0.5347, 0.927, 0.5442, 0.9192, 0.552, 0.9097, 0.5577, 0.8989, 0.5613, 0.8872, 0.5625, 0.875, 0.6104, 0.875, 0.1417, 0.7407, 0.1417, 0.5069, 0.25, 0.5069, 0.25, 0.7407, 0.75, 0.7392, 0.8583, 0.7392, 0.8583, 0.5062, 0.75, 0.5062, 0.0, 0.0, 0.0, 0.0, 0.0, 0.0, 0.0, 0.0, 0.0, 0.0, 0.0, 0.0, 0.0, 0.0, 0.0, 0.0, 0.0, 0.0, 0.0, 0.0, 0.0, 0.0, 0.0, 0.0, 0.0, 0.0, 0.0, 0.0, 0.0, 0.0, 0.0, 0.0, 0.3917, 0.2384, 0.6117, 0.2384, 0.6117, 0.00463, 0.3917, 0.00463, 0.0, 0.0, 0.0, 0.0, 0.0, 0.0, 0.0, 0.0, 0.0, 0.0, 0.0, 0.0, 0.0, 0.0, 0.0, 0.0, 0.0, 0.0, 0.0, 0.0, 0.0, 0.0, 0.0, 0.0, 0.0, 0.0, 0.0, 0.0, 0.0, 0.0, 0.0, 0.0, 0.0, 0.0, 0.4375, 0.375, 0.4387, 0.3628, 0.4423, 0.3511, 0.448, 0.3403, 0.4558, 0.3308, 0.4653, 0.323, 0.4761, 0.3173, 0.4878, 0.3137, 0.5, 0.3125, 0.3875, 0.2708, 0.3875, 0.375, 0.0, 0.0, 0.0, 0.0, 0.0, 0.0, 0.0, 0.0, 0.0, 0.0, 0.0, 0.0, 0.0, 0.0, 0.0, 0.0, 0.0, 0.0, 0.0, 0.0, 0.0, 0.0, 0.0, 0.0, 0.0, 0.0, 0.0, 0.0, 0.0, 0.0, 0.0, 0.0, 0.0, 0.0, 0.0, 0.0, 0.0, 0.0, 0.0, 0.0, 0.0, 0.0, 0.0, 0.0, 0.0, 0.0, 0.0, 0.0, 0.0, 0.0, 0.0, 0.0, 0.0, 0.0, 0.0, 0.0, 0.0, 0.0, 0.0, 0.0, 0.0, 0.0, 0.0, 0.0, 0.0, 0.0, 0.0, 0.0, 0.0, 0.0, 0.0, 0.0, 0.0, 0.0, 0.0, 0.0, 0.0, 0.0, 0.3861, 0.875, 0.3861, 0.9875, 0.6104, 0.9875, 0.5, 0.9375, 0.4878, 0.9363, 0.4761, 0.9327, 0.4653, 0.927, 0.4558, 0.9192, 0.448, 0.9097, 0.4423, 0.8989, 0.4387, 0.8872, 0.4375, 0.875, 0.0, 0.0, 0.0, 0.0, 0.0, 0.0, 0.0, 0.0, 0.0, 0.0, 0.0, 0.0, 0.0, 0.0, 0.0, 0.0, 0.0, 0.0, 0.0, 0.0, 0.0, 0.0, 0.0, 0.0, 0.0, 0.0, 0.0, 0.0, 0.0, 0.0, 0.0, 0.0, 0.0, 0.0, 0.0, 0.0, 0.0, 0.0, 0.0, 0.0, 0.0, 0.0, 0.0, 0.0, 0.0, 0.0, 0.0, 0.0, 0.0, 0.0, 0.0, 0.0, 0.0, 0.0, 0.0, 0.0, 0.6167, 0.375, 0.6167, 0.2708, 0.3875, 0.2708, 0.5, 0.3125, 0.5122, 0.3137, 0.5239, 0.3173, 0.5347, 0.323, 0.5442, 0.3308, 0.552, 0.3403, 0.5577, 0.3511, 0.5613, 0.3628, 0.5625, 0.375, 0.0, 0.0, 0.0, 0.0, 0.0, 0.0, 0.0, 0.0, 0.0, 0.0, 0.0, 0.0, 0.0, 0.0, 0.0, 0.0, 0.6104, 0.9875, 0.6104, 0.875, 0.5625, 0.875, 0.5613, 0.8872, 0.5577, 0.8989, 0.552, 0.9097, 0.5442, 0.9192, 0.5347, 0.927, 0.5239, 0.9327, 0.5122, 0.9363, 0.5, 0.9375, 0.1417, 0.7407, 0.25, 0.7407, 0.25, 0.5069, 0.1417, 0.5069])
me_cube_002.update()
me_cylinder = bpy.data.meshes.new('Cylinder')
me_cylinder.from_pydata([(0.0, 0.32, -2.534), (0.0, 0.32, 2.534), (0.06243, 0.3139, -2.534), (0.06243, 0.3139, 2.534), (0.1225, 0.2956, -2.534), (0.1225, 0.2956, 2.534), (0.1778, 0.2661, -2.534), (0.1778, 0.2661, 2.534), (0.2263, 0.2263, -2.534), (0.2263, 0.2263, 2.534), (0.2661, 0.1778, -2.534), (0.2661, 0.1778, 2.534), (0.2956, 0.1225, -2.534), (0.2956, 0.1225, 2.534), (0.3139, 0.06243, -2.534), (0.3139, 0.06243, 2.534), (0.32, 0.0, -2.534), (0.32, 0.0, 2.534), (0.3139, -0.06243, -2.534), (0.3139, -0.06243, 2.534), (0.2956, -0.1225, -2.534), (0.2956, -0.1225, 2.534), (0.2661, -0.1778, -2.534), (0.2661, -0.1778, 2.534), (0.2263, -0.2263, -2.534), (0.2263, -0.2263, 2.534), (0.1778, -0.2661, -2.534), (0.1778, -0.2661, 2.534), (0.1225, -0.2956, -2.534), (0.1225, -0.2956, 2.534), (0.06243, -0.3139, -2.534), (0.06243, -0.3139, 2.534), (0.0, -0.32, -2.534), (0.0, -0.32, 2.534), (-0.06243, -0.3139, -2.534), (-0.06243, -0.3139, 2.534), (-0.1225, -0.2956, -2.534), (-0.1225, -0.2956, 2.534), (-0.1778, -0.2661, -2.534), (-0.1778, -0.2661, 2.534), (-0.2263, -0.2263, -2.534), (-0.2263, -0.2263, 2.534), (-0.2661, -0.1778, -2.534), (-0.2661, -0.1778, 2.534), (-0.2956, -0.1225, -2.534), (-0.2956, -0.1225, 2.534), (-0.3139, -0.06243, -2.534), (-0.3139, -0.06243, 2.534), (-0.32, 0.0, -2.534), (-0.32, 0.0, 2.534), (-0.3139, 0.06243, -2.534), (-0.3139, 0.06243, 2.534), (-0.2956, 0.1225, -2.534), (-0.2956, 0.1225, 2.534), (-0.2661, 0.1778, -2.534), (-0.2661, 0.1778, 2.534), (-0.2263, 0.2263, -2.534), (-0.2263, 0.2263, 2.534), (-0.1778, 0.2661, -2.534), (-0.1778, 0.2661, 2.534), (-0.1225, 0.2956, -2.534), (-0.1225, 0.2956, 2.534), (-0.06243, 0.3139, -2.534), (-0.06243, 0.3139, 2.534), (0.2079, 0.1389, 2.534), (0.2079, 0.1389, -2.534), (-0.231, -0.09567, 2.534), (-0.231, -0.09567, -2.534), (-0.2079, -0.1389, 2.534), (-0.2079, -0.1389, -2.534), (0.231, 0.09567, 2.534), (0.231, 0.09567, -2.534), (-0.1768, -0.1768, 2.534), (-0.1768, -0.1768, -2.534), (-0.25, -5.96e-08, 2.534), (-0.25, -5.96e-08, -2.534), (-0.2452, -0.04877, 2.534), (-0.2452, -0.04877, -2.534), (-0.04877, 0.2452, 2.534), (-0.04877, 0.2452, -2.534), (-0.09567, 0.231, 2.534), (-0.09567, 0.231, -2.534), (-0.2452, 0.04877, 2.534), (-0.2452, 0.04877, -2.534), (-0.231, 0.09567, 2.534), (-0.231, 0.09567, -2.534), (-0.1389, 0.2079, 2.534), (-0.1389, 0.2079, -2.534), (0.09567, -0.231, 2.534), (0.09567, -0.231, -2.534), (0.25, -5.96e-08, 2.534), (0.25, -5.96e-08, -2.534), (0.04877, 0.2452, 2.534), (0.04877, 0.2452, -2.534), (0.2452, 0.04877, 2.534), (0.2452, 0.04877, -2.534), (0.1389, -0.2079, 2.534), (0.1389, -0.2079, -2.534), (0.1389, 0.2079, 2.534), (0.1389, 0.2079, -2.534), (0.0, 0.25, 2.534), (0.0, 0.25, -2.534), (-0.1389, -0.2079, 2.534), (-0.1389, -0.2079, -2.534), (0.1768, 0.1768, 2.534), (0.1768, 0.1768, -2.534), (0.09567, 0.231, 2.534), (0.09567, 0.231, -2.534), (-0.2079, 0.1389, 2.534), (-0.2079, 0.1389, -2.534), (-0.1768, 0.1768, 2.534), (-0.1768, 0.1768, -2.534), (0.231, -0.09567, 2.534), (0.231, -0.09567, -2.534), (0.2079, -0.1389, 2.534), (0.2079, -0.1389, -2.534), (0.2452, -0.04877, 2.534), (0.2452, -0.04877, -2.534), (0.1768, -0.1768, 2.534), (0.1768, -0.1768, -2.534), (0.04877, -0.2452, 2.534), (0.04877, -0.2452, -2.534), (-0.04877, -0.2452, 2.534), (-0.04877, -0.2452, -2.534), (-0.09567, -0.231, 2.534), (-0.09567, -0.231, -2.534), (0.0, -0.25, 2.534), (0.0, -0.25, -2.534)], [], [(0, 1, 3, 2), (2, 3, 5, 4), (4, 5, 7, 6), (6, 7, 9, 8), (8, 9, 11, 10), (10, 11, 13, 12), (12, 13, 15, 14), (14, 15, 17, 16), (16, 17, 19, 18), (18, 19, 21, 20), (20, 21, 23, 22), (22, 23, 25, 24), (24, 25, 27, 26), (26, 27, 29, 28), (28, 29, 31, 30), (30, 31, 33, 32), (32, 33, 35, 34), (34, 35, 37, 36), (36, 37, 39, 38), (38, 39, 41, 40), (40, 41, 43, 42), (42, 43, 45, 44), (44, 45, 47, 46), (46, 47, 49, 48), (48, 49, 51, 50), (50, 51, 53, 52), (52, 53, 55, 54), (54, 55, 57, 56), (56, 57, 59, 58), (58, 59, 61, 60), (3, 1, 63, 61, 59, 57, 55, 53, 51, 49, 74, 82, 84, 108, 110, 86, 80, 78, 100, 92, 106, 98, 104, 64, 70, 94, 90, 17, 15, 13, 11, 9, 7, 5), (60, 61, 63, 62), (62, 63, 1, 0), (0, 2, 4, 6, 8, 10, 12, 14, 16, 91, 95, 71, 65, 105, 99, 107, 93, 101, 79, 81, 87, 111, 109, 85, 83, 75, 48, 50, 52, 54, 56, 58, 60, 62), (90, 91, 117, 116), (114, 115, 119, 118), (112, 113, 115, 114), (74, 75, 83, 82), (70, 71, 95, 94), (94, 95, 91, 90), (104, 105, 65, 64), (126, 127, 123, 122), (84, 85, 109, 108), (120, 121, 127, 126), (92, 93, 107, 106), (98, 99, 105, 104), (124, 125, 103, 102), (17, 90, 116, 112, 114, 118, 96, 88, 120, 126, 122, 124, 102, 72, 68, 66, 76, 74, 49, 47, 45, 43, 41, 39, 37, 35, 33, 31, 29, 27, 25, 23, 21, 19), (106, 107, 99, 98), (118, 119, 97, 96), (110, 111, 87, 86), (82, 83, 85, 84), (80, 81, 79, 78), (96, 97, 89, 88), (102, 103, 73, 72), (68, 69, 67, 66), (100, 101, 93, 92), (64, 65, 71, 70), (76, 77, 75, 74), (116, 117, 113, 112), (122, 123, 125, 124), (78, 79, 101, 100), (86, 87, 81, 80), (88, 89, 121, 120), (66, 67, 77, 76), (108, 109, 111, 110), (48, 75, 77, 67, 69, 73, 103, 125, 123, 127, 121, 89, 97, 119, 115, 113, 117, 91, 16, 18, 20, 22, 24, 26, 28, 30, 32, 34, 36, 38, 40, 42, 44, 46), (72, 73, 69, 68)])
me_cylinder.polygons.foreach_set('use_smooth', [True] * 68)
_uv = me_cylinder.uv_layers.new(name='UVMap')
_uv.uv.foreach_set('vector', [1.0, 0.5, 1.0, 1.0, 0.9688, 1.0, 0.9688, 0.5, 0.9688, 0.5, 0.9688, 1.0, 0.9375, 1.0, 0.9375, 0.5, 0.9375, 0.5, 0.9375, 1.0, 0.9062, 1.0, 0.9062, 0.5, 0.9062, 0.5, 0.9062, 1.0, 0.875, 1.0, 0.875, 0.5, 0.875, 0.5, 0.875, 1.0, 0.8438, 1.0, 0.8438, 0.5, 0.8438, 0.5, 0.8438, 1.0, 0.8125, 1.0, 0.8125, 0.5, 0.8125, 0.5, 0.8125, 1.0, 0.7812, 1.0, 0.7812, 0.5, 0.7812, 0.5, 0.7812, 1.0, 0.75, 1.0, 0.75, 0.5, 0.75, 0.5, 0.75, 1.0, 0.7188, 1.0, 0.7188, 0.5, 0.7188, 0.5, 0.7188, 1.0, 0.6875, 1.0, 0.6875, 0.5, 0.6875, 0.5, 0.6875, 1.0, 0.6562, 1.0, 0.6562, 0.5, 0.6562, 0.5, 0.6562, 1.0, 0.625, 1.0, 0.625, 0.5, 0.625, 0.5, 0.625, 1.0, 0.5938, 1.0, 0.5938, 0.5, 0.5938, 0.5, 0.5938, 1.0, 0.5625, 1.0, 0.5625, 0.5, 0.5625, 0.5, 0.5625, 1.0, 0.5312, 1.0, 0.5312, 0.5, 0.5312, 0.5, 0.5312, 1.0, 0.5, 1.0, 0.5, 0.5, 0.5, 0.5, 0.5, 1.0, 0.4688, 1.0, 0.4688, 0.5, 0.4688, 0.5, 0.4688, 1.0, 0.4375, 1.0, 0.4375, 0.5, 0.4375, 0.5, 0.4375, 1.0, 0.4062, 1.0, 0.4062, 0.5, 0.4062, 0.5, 0.4062, 1.0, 0.375, 1.0, 0.375, 0.5, 0.375, 0.5, 0.375, 1.0, 0.3438, 1.0, 0.3438, 0.5, 0.3438, 0.5, 0.3438, 1.0, 0.3125, 1.0, 0.3125, 0.5, 0.3125, 0.5, 0.3125, 1.0, 0.2812, 1.0, 0.2812, 0.5, 0.2812, 0.5, 0.2812, 1.0, 0.25, 1.0, 0.25, 0.5, 0.25, 0.5, 0.25, 1.0, 0.2188, 1.0, 0.2188, 0.5, 0.2188, 0.5, 0.2188, 1.0, 0.1875, 1.0, 0.1875, 0.5, 0.1875, 0.5, 0.1875, 1.0, 0.1562, 1.0, 0.1562, 0.5, 0.1562, 0.5, 0.1562, 1.0, 0.125, 1.0, 0.125, 0.5, 0.125, 0.5, 0.125, 1.0, 0.09375, 1.0, 0.09375, 0.5, 0.09375, 0.5, 0.09375, 1.0, 0.0625, 1.0, 0.0625, 0.5, 0.2968, 0.4854, 0.25, 0.49, 0.2032, 0.4854, 0.1582, 0.4717, 0.1167, 0.4496, 0.08029, 0.4197, 0.05045, 0.3833, 0.02827, 0.3418, 0.01461, 0.2968, 0.01, 0.25, 0.0625, 0.25, 0.0661, 0.2866, 0.07677, 0.3218, 0.0941, 0.3542, 0.1174, 0.3826, 0.1458, 0.4059, 0.1782, 0.4232, 0.2134, 0.4339, 0.25, 0.4375, 0.2866, 0.4339, 0.3218, 0.4232, 0.3542, 0.4059, 0.3826, 0.3826, 0.4059, 0.3542, 0.4232, 0.3218, 0.4339, 0.2866, 0.4375, 0.25, 0.49, 0.25, 0.4854, 0.2968, 0.4717, 0.3418, 0.4496, 0.3833, 0.4197, 0.4197, 0.3833, 0.4496, 0.3418, 0.4717, 0.0625, 0.5, 0.0625, 1.0, 0.03125, 1.0, 0.03125, 0.5, 0.03125, 0.5, 0.03125, 1.0, 0.0, 1.0, 0.0, 0.5, 0.75, 0.49, 0.7968, 0.4854, 0.8418, 0.4717, 0.8833, 0.4496, 0.9197, 0.4197, 0.9496, 0.3833, 0.9717, 0.3418, 0.9854, 0.2968, 0.99, 0.25, 0.9375, 0.25, 0.9339, 0.2866, 0.9232, 0.3218, 0.9059, 0.3542, 0.8826, 0.3826, 0.8542, 0.4059, 0.8218, 0.4232, 0.7866, 0.4339, 0.75, 0.4375, 0.7134, 0.4339, 0.6782, 0.4232, 0.6458, 0.4059, 0.6174, 0.3826, 0.5941, 0.3542, 0.5768, 0.3218, 0.5661, 0.2866, 0.5625, 0.25, 0.51, 0.25, 0.5146, 0.2968, 0.5283, 0.3418, 0.5504, 0.3833, 0.5803, 0.4197, 0.6167, 0.4496, 0.6582, 0.4717, 0.7032, 0.4854, 0.0, 0.0, 0.0, 0.0, 0.0, 0.0, 0.0, 0.0, 0.0, 0.0, 0.0, 0.0, 0.0, 0.0, 0.0, 0.0, 0.0, 0.0, 0.0, 0.0, 0.0, 0.0, 0.0, 0.0, 0.0, 0.0, 0.0, 0.0, 0.0, 0.0, 0.0, 0.0, 0.0, 0.0, 0.0, 0.0, 0.0, 0.0, 0.0, 0.0, 0.0, 0.0, 0.0, 0.0, 0.0, 0.0, 0.0, 0.0, 0.0, 0.0, 0.0, 0.0, 0.0, 0.0, 0.0, 0.0, 0.0, 0.0, 0.0, 0.0, 0.0, 0.0, 0.0, 0.0, 0.0, 0.0, 0.0, 0.0, 0.0, 0.0, 0.0, 0.0, 0.0, 0.0, 0.0, 0.0, 0.0, 0.0, 0.0, 0.0, 0.0, 0.0, 0.0, 0.0, 0.0, 0.0, 0.0, 0.0, 0.0, 0.0, 0.0, 0.0, 0.0, 0.0, 0.0, 0.0, 0.0, 0.0, 0.0, 0.0, 0.0, 0.0, 0.0, 0.0, 0.49, 0.25, 0.4375, 0.25, 0.4339, 0.2134, 0.4232, 0.1782, 0.4059, 0.1458, 0.3826, 0.1174, 0.3542, 0.0941, 0.3218, 0.07677, 0.2866, 0.0661, 0.25, 0.0625, 0.2134, 0.0661, 0.1782, 0.07677, 0.1458, 0.0941, 0.1174, 0.1174, 0.0941, 0.1458, 0.07677, 0.1782, 0.0661, 0.2134, 0.0625, 0.25, 0.01, 0.25, 0.01461, 0.2032, 0.02827, 0.1582, 0.05045, 0.1167, 0.08029, 0.08029, 0.1167, 0.05045, 0.1582, 0.02827, 0.2032, 0.01461, 0.25, 0.01, 0.2968, 0.01461, 0.3418, 0.02827, 0.3833, 0.05045, 0.4197, 0.08029, 0.4496, 0.1167, 0.4717, 0.1582, 0.4854, 0.2032, 0.0, 0.0, 0.0, 0.0, 0.0, 0.0, 0.0, 0.0, 0.0, 0.0, 0.0, 0.0, 0.0, 0.0, 0.0, 0.0, 0.0, 0.0, 0.0, 0.0, 0.0, 0.0, 0.0, 0.0, 0.0, 0.0, 0.0, 0.0, 0.0, 0.0, 0.0, 0.0, 0.0, 0.0, 0.0, 0.0, 0.0, 0.0, 0.0, 0.0, 0.0, 0.0, 0.0, 0.0, 0.0, 0.0, 0.0, 0.0, 0.0, 0.0, 0.0, 0.0, 0.0, 0.0, 0.0, 0.0, 0.0, 0.0, 0.0, 0.0, 0.0, 0.0, 0.0, 0.0, 0.0, 0.0, 0.0, 0.0, 0.0, 0.0, 0.0, 0.0, 0.0, 0.0, 0.0, 0.0, 0.0, 0.0, 0.0, 0.0, 0.0, 0.0, 0.0, 0.0, 0.0, 0.0, 0.0, 0.0, 0.0, 0.0, 0.0, 0.0, 0.0, 0.0, 0.0, 0.0, 0.0, 0.0, 0.0, 0.0, 0.0, 0.0, 0.0, 0.0, 0.0, 0.0, 0.0, 0.0, 0.0, 0.0, 0.0, 0.0, 0.0, 0.0, 0.0, 0.0, 0.0, 0.0, 0.0, 0.0, 0.0, 0.0, 0.0, 0.0, 0.0, 0.0, 0.0, 0.0, 0.0, 0.0, 0.0, 0.0, 0.0, 0.0, 0.0, 0.0, 0.0, 0.0, 0.0, 0.0, 0.0, 0.0, 0.0, 0.0, 0.51, 0.25, 0.5625, 0.25, 0.5661, 0.2134, 0.5768, 0.1782, 0.5941, 0.1458, 0.6174, 0.1174, 0.6458, 0.0941, 0.6782, 0.07677, 0.7134, 0.0661, 0.75, 0.0625, 0.7866, 0.0661, 0.8218, 0.07677, 0.8542, 0.0941, 0.8826, 0.1174, 0.9059, 0.1458, 0.9232, 0.1782, 0.9339, 0.2134, 0.9375, 0.25, 0.99, 0.25, 0.9854, 0.2032, 0.9717, 0.1582, 0.9496, 0.1167, 0.9197, 0.08029, 0.8833, 0.05045, 0.8418, 0.02827, 0.7968, 0.01461, 0.75, 0.01, 0.7032, 0.01461, 0.6582, 0.02827, 0.6167, 0.05045, 0.5803, 0.08029, 0.5504, 0.1167, 0.5283, 0.1582, 0.5146, 0.2032, 0.0, 0.0, 0.0, 0.0, 0.0, 0.0, 0.0, 0.0])
me_cylinder.update()
me_cylinder_001 = bpy.data.meshes.new('Cylinder.001')
me_cylinder_001.from_pydata([(0.0, 0.4, -1.16), (0.0, 0.4, 1.16), (0.07804, 0.3923, -1.16), (0.07804, 0.3923, 1.16), (0.1531, 0.3696, -1.16), (0.1531, 0.3696, 1.16), (0.2222, 0.3326, -1.16), (0.2222, 0.3326, 1.16), (0.2828, 0.2828, -1.16), (0.2828, 0.2828, 1.16), (0.3326, 0.2222, -1.16), (0.3326, 0.2222, 1.16), (0.3696, 0.1531, -1.16), (0.3696, 0.1531, 1.16), (0.3923, 0.07804, -1.16), (0.3923, 0.07804, 1.16), (0.4, 0.0, -1.16), (0.4, 0.0, 1.16), (0.3923, -0.07804, -1.16), (0.3923, -0.07804, 1.16), (0.3696, -0.1531, -1.16), (0.3696, -0.1531, 1.16), (0.3326, -0.2222, -1.16), (0.3326, -0.2222, 1.16), (0.2828, -0.2828, -1.16), (0.2828, -0.2828, 1.16), (0.2222, -0.3326, -1.16), (0.2222, -0.3326, 1.16), (0.1531, -0.3696, -1.16), (0.1531, -0.3696, 1.16), (0.07804, -0.3923, -1.16), (0.07804, -0.3923, 1.16), (0.0, -0.4, -1.16), (0.0, -0.4, 1.16), (-0.07804, -0.3923, -1.16), (-0.07804, -0.3923, 1.16), (-0.1531, -0.3696, -1.16), (-0.1531, -0.3696, 1.16), (-0.2222, -0.3326, -1.16), (-0.2222, -0.3326, 1.16), (-0.2828, -0.2828, -1.16), (-0.2828, -0.2828, 1.16), (-0.3326, -0.2222, -1.16), (-0.3326, -0.2222, 1.16), (-0.3696, -0.1531, -1.16), (-0.3696, -0.1531, 1.16), (-0.3923, -0.07804, -1.16), (-0.3923, -0.07804, 1.16), (-0.4, 0.0, -1.16), (-0.4, 0.0, 1.16), (-0.3923, 0.07804, -1.16), (-0.3923, 0.07804, 1.16), (-0.3696, 0.1531, -1.16), (-0.3696, 0.1531, 1.16), (-0.3326, 0.2222, -1.16), (-0.3326, 0.2222, 1.16), (-0.2828, 0.2828, -1.16), (-0.2828, 0.2828, 1.16), (-0.2222, 0.3326, -1.16), (-0.2222, 0.3326, 1.16), (-0.1531, 0.3696, -1.16), (-0.1531, 0.3696, 1.16), (-0.07804, 0.3923, -1.16), (-0.07804, 0.3923, 1.16), (-0.3696, 0.1531, -0.35), (-0.3326, 0.2222, -0.35), (-0.3923, 0.07804, -0.35), (0.2222, -0.3326, -0.35), (0.1531, -0.3696, -0.35), (0.07804, -0.3923, -0.35), (-0.1531, -0.3696, -0.35), (-0.4, 0.0, -0.35), (-0.2222, -0.3326, -0.35), (0.2828, -0.2828, -0.35), (0.0, -0.4, -0.35), (-0.3696, -0.1531, -0.35), (-0.3326, -0.2222, -0.35), (-0.3923, -0.07804, -0.35), (-0.2828, -0.2828, -0.35), (-0.07804, -0.3923, -0.35), (0.2222, -0.3326, 0.35), (0.1531, -0.3696, 0.35), (0.3326, 0.2222, 0.35), (0.07804, -0.3923, 0.35), (-0.1531, -0.3696, 0.35), (-0.2222, -0.3326, 0.35), (0.3923, -0.07804, 0.35), (0.2828, -0.2828, 0.35), (0.3696, -0.1531, 0.35), (0.4, 0.0, 0.35), (0.0, -0.4, 0.35), (0.3923, 0.07804, 0.35), (0.3696, 0.1531, 0.35), (-0.2828, -0.2828, 0.35), (-0.07804, -0.3923, 0.35), (0.3326, -0.2222, 0.35), (0.1531, 0.3696, -0.35), (0.07804, 0.3923, -0.35), (0.2828, 0.2828, -0.35), (0.3326, 0.2222, -0.35), (-0.1531, 0.3696, -0.35), (0.3923, -0.07804, -0.35), (0.3696, -0.1531, -0.35), (0.4, 0.0, -0.35), (-0.2828, 0.2828, -0.35), (-0.2222, 0.3326, -0.35), (0.0, 0.4, -0.35), (0.3923, 0.07804, -0.35), (0.2222, 0.3326, -0.35), (0.3696, 0.1531, -0.35), (0.3326, -0.2222, -0.35), (-0.07804, 0.3923, -0.35), (-0.3696, 0.1531, 0.35), (-0.3326, 0.2222, 0.35), (0.1531, 0.3696, 0.35), (0.07804, 0.3923, 0.35), (-0.3923, 0.07804, 0.35), (0.2828, 0.2828, 0.35), (-0.4, 0.0, 0.35), (-0.1531, 0.3696, 0.35), (-0.2828, 0.2828, 0.35), (-0.2222, 0.3326, 0.35), (0.0, 0.4, 0.35), (0.2222, 0.3326, 0.35), (-0.3696, -0.1531, 0.35), (-0.3326, -0.2222, 0.35), (-0.3923, -0.07804, 0.35), (-0.07804, 0.3923, 0.35)], [], [(0, 106, 97, 2), (2, 97, 96, 4), (4, 96, 108, 6), (6, 108, 98, 8), (8, 98, 99, 10), (10, 99, 109, 12), (12, 109, 107, 14), (14, 107, 103, 16), (16, 103, 101, 18), (18, 101, 102, 20), (20, 102, 110, 22), (22, 110, 73, 24), (24, 73, 67, 26), (26, 67, 68, 28), (28, 68, 69, 30), (30, 69, 74, 32), (32, 74, 79, 34), (34, 79, 70, 36), (36, 70, 72, 38), (38, 72, 78, 40), (40, 78, 76, 42), (42, 76, 75, 44), (44, 75, 77, 46), (46, 77, 71, 48), (48, 71, 66, 50), (50, 66, 64, 52), (52, 64, 65, 54), (54, 65, 104, 56), (56, 104, 105, 58), (58, 105, 100, 60), (3, 1, 63, 61, 59, 57, 55, 53, 51, 49, 47, 45, 43, 41, 39, 37, 35, 33, 31, 29, 27, 25, 23, 21, 19, 17, 15, 13, 11, 9, 7, 5), (60, 100, 111, 62), (62, 111, 106, 0), (0, 2, 4, 6, 8, 10, 12, 14, 16, 18, 20, 22, 24, 26, 28, 30, 32, 34, 36, 38, 40, 42, 44, 46, 48, 50, 52, 54, 56, 58, 60, 62), (123, 114, 5, 7), (121, 120, 57, 59), (120, 113, 55, 57), (92, 82, 11, 13), (82, 117, 9, 11), (85, 84, 37, 39), (115, 122, 1, 3), (114, 115, 3, 5), (113, 112, 53, 55), (95, 88, 21, 23), (125, 93, 41, 43), (88, 86, 19, 21), (112, 116, 51, 53), (80, 87, 25, 27), (103, 107, 109, 99, 98, 108, 96, 97, 106, 111, 100, 105, 104, 65, 64, 66, 71, 77, 75, 76, 78, 72, 70, 79, 74, 69, 68, 67, 73, 110, 102, 101), (91, 92, 13, 15), (126, 124, 45, 47), (93, 85, 39, 41), (116, 118, 49, 51), (122, 127, 63, 1), (119, 121, 59, 61), (89, 91, 15, 17), (81, 80, 27, 29), (90, 83, 31, 33), (126, 118, 116, 112, 113, 120, 121, 119, 127, 122, 115, 114, 123, 117, 82, 92, 91, 89, 86, 88, 95, 87, 80, 81, 83, 90, 94, 84, 85, 93, 125, 124), (84, 94, 35, 37), (117, 123, 7, 9), (87, 95, 23, 25), (127, 119, 61, 63), (118, 126, 47, 49), (94, 90, 33, 35), (86, 89, 17, 19), (124, 125, 43, 45), (83, 81, 29, 31)])
me_cylinder_001.polygons.foreach_set('use_smooth', [True] * 68)
_uv = me_cylinder_001.uv_layers.new(name='UVMap')
_uv.uv.foreach_set('vector', [1.0, 0.5, 1.0, 0.6746, 0.9688, 0.6746, 0.9688, 0.5, 0.9688, 0.5, 0.9688, 0.6746, 0.9375, 0.6746, 0.9375, 0.5, 0.9375, 0.5, 0.9375, 0.6746, 0.9062, 0.6746, 0.9062, 0.5, 0.9062, 0.5, 0.9062, 0.6746, 0.875, 0.6746, 0.875, 0.5, 0.875, 0.5, 0.875, 0.6746, 0.8438, 0.6746, 0.8438, 0.5, 0.8438, 0.5, 0.8438, 0.6746, 0.8125, 0.6746, 0.8125, 0.5, 0.8125, 0.5, 0.8125, 0.6746, 0.7812, 0.6746, 0.7812, 0.5, 0.7812, 0.5, 0.7812, 0.6746, 0.75, 0.6746, 0.75, 0.5, 0.75, 0.5, 0.75, 0.6746, 0.7188, 0.6746, 0.7188, 0.5, 0.7188, 0.5, 0.7188, 0.6746, 0.6875, 0.6746, 0.6875, 0.5, 0.6875, 0.5, 0.6875, 0.6746, 0.6562, 0.6746, 0.6562, 0.5, 0.6562, 0.5, 0.6562, 0.6746, 0.625, 0.6746, 0.625, 0.5, 0.625, 0.5, 0.625, 0.6746, 0.5938, 0.6746, 0.5938, 0.5, 0.5938, 0.5, 0.5938, 0.6746, 0.5625, 0.6746, 0.5625, 0.5, 0.5625, 0.5, 0.5625, 0.6746, 0.5312, 0.6746, 0.5312, 0.5, 0.5312, 0.5, 0.5312, 0.6746, 0.5, 0.6746, 0.5, 0.5, 0.5, 0.5, 0.5, 0.6746, 0.4688, 0.6746, 0.4688, 0.5, 0.4688, 0.5, 0.4688, 0.6746, 0.4375, 0.6746, 0.4375, 0.5, 0.4375, 0.5, 0.4375, 0.6746, 0.4062, 0.6746, 0.4062, 0.5, 0.4062, 0.5, 0.4062, 0.6746, 0.375, 0.6746, 0.375, 0.5, 0.375, 0.5, 0.375, 0.6746, 0.3438, 0.6746, 0.3438, 0.5, 0.3438, 0.5, 0.3438, 0.6746, 0.3125, 0.6746, 0.3125, 0.5, 0.3125, 0.5, 0.3125, 0.6746, 0.2812, 0.6746, 0.2812, 0.5, 0.2812, 0.5, 0.2812, 0.6746, 0.25, 0.6746, 0.25, 0.5, 0.25, 0.5, 0.25, 0.6746, 0.2188, 0.6746, 0.2188, 0.5, 0.2188, 0.5, 0.2188, 0.6746, 0.1875, 0.6746, 0.1875, 0.5, 0.1875, 0.5, 0.1875, 0.6746, 0.1562, 0.6746, 0.1562, 0.5, 0.1562, 0.5, 0.1562, 0.6746, 0.125, 0.6746, 0.125, 0.5, 0.125, 0.5, 0.125, 0.6746, 0.09375, 0.6746, 0.09375, 0.5, 0.09375, 0.5, 0.09375, 0.6746, 0.0625, 0.6746, 0.0625, 0.5, 0.2968, 0.4854, 0.25, 0.49, 0.2032, 0.4854, 0.1582, 0.4717, 0.1167, 0.4496, 0.08029, 0.4197, 0.05045, 0.3833, 0.02827, 0.3418, 0.01461, 0.2968, 0.01, 0.25, 0.01461, 0.2032, 0.02827, 0.1582, 0.05045, 0.1167, 0.08029, 0.08029, 0.1167, 0.05045, 0.1582, 0.02827, 0.2032, 0.01461, 0.25, 0.01, 0.2968, 0.01461, 0.3418, 0.02827, 0.3833, 0.05045, 0.4197, 0.08029, 0.4496, 0.1167, 0.4717, 0.1582, 0.4854, 0.2032, 0.49, 0.25, 0.4854, 0.2968, 0.4717, 0.3418, 0.4496, 0.3833, 0.4197, 0.4197, 0.3833, 0.4496, 0.3418, 0.4717, 0.0625, 0.5, 0.0625, 0.6746, 0.03125, 0.6746, 0.03125, 0.5, 0.03125, 0.5, 0.03125, 0.6746, 0.0, 0.6746, 0.0, 0.5, 0.75, 0.49, 0.7968, 0.4854, 0.8418, 0.4717, 0.8833, 0.4496, 0.9197, 0.4197, 0.9496, 0.3833, 0.9717, 0.3418, 0.9854, 0.2968, 0.99, 0.25, 0.9854, 0.2032, 0.9717, 0.1582, 0.9496, 0.1167, 0.9197, 0.08029, 0.8833, 0.05045, 0.8418, 0.02827, 0.7968, 0.01461, 0.75, 0.01, 0.7032, 0.01461, 0.6582, 0.02827, 0.6167, 0.05045, 0.5803, 0.08029, 0.5504, 0.1167, 0.5283, 0.1582, 0.5146, 0.2032, 0.51, 0.25, 0.5146, 0.2968, 0.5283, 0.3418, 0.5504, 0.3833, 0.5803, 0.4197, 0.6167, 0.4496, 0.6582, 0.4717, 0.7032, 0.4854, 0.9062, 0.8254, 0.9375, 0.8254, 0.9375, 1.0, 0.9062, 1.0, 0.09375, 0.8254, 0.125, 0.8254, 0.125, 1.0, 0.09375, 1.0, 0.125, 0.8254, 0.1562, 0.8254, 0.1562, 1.0, 0.125, 1.0, 0.8125, 0.8254, 0.8438, 0.8254, 0.8438, 1.0, 0.8125, 1.0, 0.8438, 0.8254, 0.875, 0.8254, 0.875, 1.0, 0.8438, 1.0, 0.4062, 0.8254, 0.4375, 0.8254, 0.4375, 1.0, 0.4062, 1.0, 0.9688, 0.8254, 1.0, 0.8254, 1.0, 1.0, 0.9688, 1.0, 0.9375, 0.8254, 0.9688, 0.8254, 0.9688, 1.0, 0.9375, 1.0, 0.1562, 0.8254, 0.1875, 0.8254, 0.1875, 1.0, 0.1562, 1.0, 0.6562, 0.8254, 0.6875, 0.8254, 0.6875, 1.0, 0.6562, 1.0, 0.3438, 0.8254, 0.375, 0.8254, 0.375, 1.0, 0.3438, 1.0, 0.6875, 0.8254, 0.7188, 0.8254, 0.7188, 1.0, 0.6875, 1.0, 0.1875, 0.8254, 0.2188, 0.8254, 0.2188, 1.0, 0.1875, 1.0, 0.5938, 0.8254, 0.625, 0.8254, 0.625, 1.0, 0.5938, 1.0, 0.0, 0.0, 0.0, 0.0, 0.0, 0.0, 0.0, 0.0, 0.0, 0.0, 0.0, 0.0, 0.0, 0.0, 0.0, 0.0, 0.0, 0.0, 0.0, 0.0, 0.0, 0.0, 0.0, 0.0, 0.0, 0.0, 0.0, 0.0, 0.0, 0.0, 0.0, 0.0, 0.0, 0.0, 0.0, 0.0, 0.0, 0.0, 0.0, 0.0, 0.0, 0.0, 0.0, 0.0, 0.0, 0.0, 0.0, 0.0, 0.0, 0.0, 0.0, 0.0, 0.0, 0.0, 0.0, 0.0, 0.0, 0.0, 0.0, 0.0, 0.0, 0.0, 0.0, 0.0, 0.7812, 0.8254, 0.8125, 0.8254, 0.8125, 1.0, 0.7812, 1.0, 0.2812, 0.8254, 0.3125, 0.8254, 0.3125, 1.0, 0.2812, 1.0, 0.375, 0.8254, 0.4062, 0.8254, 0.4062, 1.0, 0.375, 1.0, 0.2188, 0.8254, 0.25, 0.8254, 0.25, 1.0, 0.2188, 1.0, 0.0, 0.8254, 0.03125, 0.8254, 0.03125, 1.0, 0.0, 1.0, 0.0625, 0.8254, 0.09375, 0.8254, 0.09375, 1.0, 0.0625, 1.0, 0.75, 0.8254, 0.7812, 0.8254, 0.7812, 1.0, 0.75, 1.0, 0.5625, 0.8254, 0.5938, 0.8254, 0.5938, 1.0, 0.5625, 1.0, 0.5, 0.8254, 0.5312, 0.8254, 0.5312, 1.0, 0.5, 1.0, 0.0, 0.0, 0.0, 0.0, 0.0, 0.0, 0.0, 0.0, 0.0, 0.0, 0.0, 0.0, 0.0, 0.0, 0.0, 0.0, 0.0, 0.0, 0.0, 0.0, 0.0, 0.0, 0.0, 0.0, 0.0, 0.0, 0.0, 0.0, 0.0, 0.0, 0.0, 0.0, 0.0, 0.0, 0.0, 0.0, 0.0, 0.0, 0.0, 0.0, 0.0, 0.0, 0.0, 0.0, 0.0, 0.0, 0.0, 0.0, 0.0, 0.0, 0.0, 0.0, 0.0, 0.0, 0.0, 0.0, 0.0, 0.0, 0.0, 0.0, 0.0, 0.0, 0.0, 0.0, 0.4375, 0.8254, 0.4688, 0.8254, 0.4688, 1.0, 0.4375, 1.0, 0.875, 0.8254, 0.9062, 0.8254, 0.9062, 1.0, 0.875, 1.0, 0.625, 0.8254, 0.6562, 0.8254, 0.6562, 1.0, 0.625, 1.0, 0.03125, 0.8254, 0.0625, 0.8254, 0.0625, 1.0, 0.03125, 1.0, 0.25, 0.8254, 0.2812, 0.8254, 0.2812, 1.0, 0.25, 1.0, 0.4688, 0.8254, 0.5, 0.8254, 0.5, 1.0, 0.4688, 1.0, 0.7188, 0.8254, 0.75, 0.8254, 0.75, 1.0, 0.7188, 1.0, 0.3125, 0.8254, 0.3438, 0.8254, 0.3438, 1.0, 0.3125, 1.0, 0.5312, 0.8254, 0.5625, 0.8254, 0.5625, 1.0, 0.5312, 1.0])
me_cylinder_001.update()
me_cutter = bpy.data.meshes.new('Cutter')
me_cutter.from_pydata([(-1.3, -0.75, 1.081e-07), (1.3, -0.75, 1.23e-07), (1.2, 0.75, 1.23e-07), (-1.3, 0.75, 1.23e-07), (-1.3, -0.75, -2.015), (1.3, -0.75, -2.015), (1.2, 0.75, -2.015), (-1.3, 0.75, -2.015), (-0.3824, 0.3087, 1.186e-07), (0.3824, 0.3087, 1.23e-07), (-0.2877, 0.3959, 1.196e-07), (-0.1786, 0.4565, 1.205e-07), (-0.06055, 0.4876, 1.213e-07), (0.06055, 0.4876, 1.22e-07), (0.1786, 0.4565, 1.226e-07), (0.2877, 0.3959, 1.229e-07), (0.3824, 0.3087, -2.015), (-0.3824, 0.3087, -2.015), (0.2877, 0.3959, -2.015), (0.1786, 0.4565, -2.015), (0.06055, 0.4876, -2.015), (-0.06055, 0.4876, -2.015), (-0.1786, 0.4565, -2.015), (-0.2877, 0.3959, -2.015)], [], [(9, 16, 5, 1), (3, 7, 4, 0), (1, 5, 6, 2), (0, 8, 10, 11, 12, 13, 14, 15, 9, 1, 2, 3), (2, 6, 7, 3), (4, 7, 6, 5, 16, 18, 19, 20, 21, 22, 23, 17), (8, 17, 23, 10), (10, 23, 22, 11), (11, 22, 21, 12), (12, 21, 20, 13), (13, 20, 19, 14), (14, 19, 18, 15), (15, 18, 16, 9), (0, 4, 17, 8)])
me_cutter.polygons.foreach_set('use_smooth', [True] * 14)
me_cutter.update()
me_cutter_001 = bpy.data.meshes.new('Cutter.001')
me_cutter_001.from_pydata([(1.943e-15, 0.4, -2.019), (-0.07804, 0.3923, -2.019), (-0.1531, 0.3696, -2.019), (-0.2222, 0.3326, -2.019), (-0.2828, 0.2828, -2.019), (-0.3326, 0.2222, -2.019), (-0.3696, 0.1531, -2.019), (-0.3923, 0.07804, -2.019), (-0.4, -5.883e-08, -2.019), (-0.3923, -0.07804, -2.019), (-0.3696, -0.1531, -2.019), (-0.3326, -0.2222, -2.019), (-0.2828, -0.2828, -2.019), (-0.2222, -0.3326, -2.019), (-0.1531, -0.3696, -2.019), (-0.07804, -0.3923, -2.019), (1.943e-15, -0.4, -2.019), (0.07804, -0.3923, -2.019), (0.1531, -0.3696, -2.019), (0.2222, -0.3326, -2.019), (0.2828, -0.2828, -2.019), (0.3326, -0.2222, -2.019), (0.3696, -0.1531, -2.019), (0.3923, -0.07804, -2.019), (0.4, -5.883e-08, -2.019), (0.3923, 0.07804, -2.019), (0.3696, 0.1531, -2.019), (0.3326, 0.2222, -2.019), (0.2828, 0.2828, -2.019), (0.2222, 0.3326, -2.019), (0.1531, 0.3696, -2.019), (0.07804, 0.3923, -2.019), (1.943e-15, 0.4, -1.583e-08), (-0.07804, 0.3923, 1.397e-08), (-0.1531, 0.3696, -9.313e-10), (-0.2222, 0.3326, -1.583e-08), (-0.2828, 0.2828, -1.583e-08), (-0.3326, 0.2222, -1.211e-08), (-0.3696, 0.1531, 8.382e-09), (-0.3923, 0.07804, -3.958e-08), (-0.4, -5.883e-08, -1.583e-08), (-0.3923, -0.07804, -5.262e-08), (-0.3696, -0.1531, -4.657e-10), (-0.3326, -0.2222, 1.77e-08), (-0.2828, -0.2828, -1.49e-08), (-0.2222, -0.3326, -1.49e-08), (-0.1531, -0.3696, 9.779e-09), (-0.07804, -0.3923, -1.397e-09), (1.943e-15, -0.4, -3.073e-08), (0.07804, -0.3923, 1.35e-08), (0.1531, -0.3696, 9.313e-09), (0.2222, -0.3326, -2.328e-08), (0.2828, -0.2828, 6.519e-09), (0.3326, -0.2222, 6.519e-09), (0.3696, -0.1531, -9.313e-10), (0.3923, -0.07804, -4.563e-08), (0.4, -5.883e-08, -1.583e-08), (0.3923, 0.07804, -4.563e-08), (0.3696, 0.1531, 1.397e-08), (0.3326, 0.2222, -1.583e-08), (0.2828, 0.2828, 1.397e-08), (0.2222, 0.3326, -1.583e-08), (0.1531, 0.3696, -1.583e-08), (0.07804, 0.3923, 1.397e-08)], [], [(32, 63, 31, 0), (35, 34, 2, 3), (62, 61, 29, 30), (61, 60, 28, 29), (60, 59, 27, 28), (59, 58, 26, 27), (58, 57, 25, 26), (57, 56, 24, 25), (56, 55, 23, 24), (55, 54, 22, 23), (54, 53, 21, 22), (53, 52, 20, 21), (52, 51, 19, 20), (51, 50, 18, 19), (50, 49, 17, 18), (49, 48, 16, 17), (48, 47, 15, 16), (47, 46, 14, 15), (46, 45, 13, 14), (45, 44, 12, 13), (44, 43, 11, 12), (43, 42, 10, 11), (42, 41, 9, 10), (41, 40, 8, 9), (40, 39, 7, 8), (39, 38, 6, 7), (38, 37, 5, 6), (37, 36, 4, 5), (36, 35, 3, 4), (33, 32, 0, 1), (34, 33, 1, 2), (63, 62, 30, 31), (0, 31, 30, 29, 28, 27, 26, 25, 24, 23, 22, 21, 20, 19, 18, 17, 16, 15, 14, 13, 12, 11, 10, 9, 8, 7, 6, 5, 4, 3, 2, 1), (62, 63, 32, 33, 34, 35, 36, 37, 38, 39, 40, 41, 42, 43, 44, 45, 46, 47, 48, 49, 50, 51, 52, 53, 54, 55, 56, 57, 58, 59, 60, 61)])
me_cutter_001.polygons.foreach_set('use_smooth', [True] * 34)
me_cutter_001.update()
me_cutter_002 = bpy.data.meshes.new('Cutter.002')
me_cutter_002.from_pydata([(-0.6, -0.85, -2.019), (-0.6, -0.85, -1.76e-07), (-0.6, 0.85, -2.019), (-0.6, 0.85, -1.76e-07), (0.6, -0.85, -2.019), (0.6, -0.85, -1.76e-07), (0.6, 0.85, -2.019), (0.6, 0.85, -1.76e-07)], [], [(0, 1, 3, 2), (2, 3, 7, 6), (6, 7, 5, 4), (4, 5, 1, 0), (2, 6, 4, 0), (7, 3, 1, 5)])
me_cutter_002.polygons.foreach_set('use_smooth', [True] * 6)
me_cutter_002.update()
me_cutter_003 = bpy.data.meshes.new('Cutter.003')
me_cutter_003.from_pydata([(-1.15, 0.1, 1.332e-08), (0.95, 0.1, 1.332e-08), (1.15, -0.1, -1.586e-09), (-1.15, -0.1, -1.586e-09), (-1.15, 0.1, -0.8551), (0.95, 0.1, -0.8551), (1.15, -0.1, -0.8551), (-1.15, -0.1, -0.8551)], [], [(0, 3, 2, 1), (4, 5, 6, 7), (2, 3, 7, 6), (0, 1, 5, 4), (3, 0, 4, 7), (1, 2, 6, 5)])
me_cutter_003.polygons.foreach_set('use_smooth', [True] * 6)
me_cutter_003.update()
me_cutter_004 = bpy.data.meshes.new('Cutter.004')
me_cutter_004.from_pydata([(-1.0, 0.1, -1.212e-08), (-1.2, -0.1, -4.192e-08), (1.2, -0.1, -4.192e-08), (1.2, 0.1, -2.702e-08), (-1.0, 0.1, -0.8551), (-1.2, -0.1, -0.8551), (1.2, -0.1, -0.8551), (1.2, 0.1, -0.8551)], [], [(0, 1, 2, 3), (4, 7, 6, 5), (2, 6, 7, 3), (0, 4, 5, 1), (3, 7, 4, 0), (1, 5, 6, 2)])
me_cutter_004.polygons.foreach_set('use_smooth', [True] * 6)
me_cutter_004.update()
me_cutter_005 = bpy.data.meshes.new('Cutter.005')
me_cutter_005.from_pydata([(-0.15, -0.1, -4.113e-07), (0.15, 0.1, -4.113e-07), (-0.15, 0.1, -4.113e-07), (-0.15, -0.1, -5.755), (0.15, 0.1, -5.755), (-0.15, 0.1, -5.755)], [], [(0, 1, 2), (3, 5, 4), (2, 5, 3, 0), (1, 4, 5, 2), (0, 3, 4, 1)])
me_cutter_005.polygons.foreach_set('use_smooth', [True] * 5)
me_cutter_005.update()
me_cutter_006 = bpy.data.meshes.new('Cutter.006')
me_cutter_006.from_pydata([(-0.15, 0.1, -3.775e-08), (0.15, -0.1, -5.265e-08), (-0.15, -0.1, -5.265e-08), (-0.15, 0.1, -1.608), (0.15, -0.1, -1.608), (-0.15, -0.1, -1.608)], [], [(0, 2, 1), (3, 4, 5), (2, 0, 3, 5), (1, 2, 5, 4), (0, 1, 4, 3)])
me_cutter_006.polygons.foreach_set('use_smooth', [True] * 5)
me_cutter_006.update()
me_cutter_007 = bpy.data.meshes.new('Cutter.007')
me_cutter_007.from_pydata([(-0.3, -0.1, -1.45e-08), (0.3, 0.1, 4.038e-10), (-0.3, 0.1, 4.038e-10), (-0.3, -0.1, -0.855), (0.3, 0.1, -0.855), (-0.3, 0.1, -0.8551)], [], [(0, 1, 2), (3, 5, 4), (2, 5, 3, 0), (1, 4, 5, 2), (0, 3, 4, 1)])
me_cutter_007.polygons.foreach_set('use_smooth', [True] * 5)
me_cutter_007.update()
me_cutter_008 = bpy.data.meshes.new('Cutter.008')
me_cutter_008.from_pydata([(-0.3, 0.06, 1.979e-08), (0.3, -0.06, 4.893e-09), (-0.3, -0.06, 4.893e-09), (-0.3, 0.06, -0.855), (0.3, -0.06, -0.855), (-0.3, -0.06, -0.8551)], [], [(0, 2, 1), (3, 4, 5), (2, 0, 3, 5), (1, 2, 5, 4), (0, 1, 4, 3)])
me_cutter_008.polygons.foreach_set('use_smooth', [True] * 5)
me_cutter_008.update()
me_cutter_009 = bpy.data.meshes.new('Cutter.009')
me_cutter_009.from_pydata([(0.06, -0.06, -5.96e-08), (-0.06, 0.06, -5.96e-08), (-0.06, -0.06, -5.96e-08), (0.06, -0.06, -0.7937), (-0.06, 0.06, -0.7937), (-0.06, -0.06, -0.7937)], [], [(0, 1, 2), (3, 5, 4), (2, 5, 3, 0), (1, 4, 5, 2), (0, 3, 4, 1)])
me_cutter_009.polygons.foreach_set('use_smooth', [True] * 5)
me_cutter_009.update()
me_cutter_010 = bpy.data.meshes.new('Cutter.010')
me_cutter_010.from_pydata([(-0.12, -0.09, -3.719e-08), (0.12, 0.09, -2.229e-08), (-0.12, 0.09, -2.229e-08), (-0.12, -0.09, -1.215), (0.12, 0.09, -1.215), (-0.12, 0.09, -1.215)], [], [(0, 1, 2), (3, 5, 4), (2, 5, 3, 0), (1, 4, 5, 2), (0, 3, 4, 1)])
me_cutter_010.polygons.foreach_set('use_smooth', [True] * 5)
me_cutter_010.update()
me_cutter_011 = bpy.data.meshes.new('Cutter.011')
me_cutter_011.from_pydata([(-0.09, 0.06, 2.394e-09), (0.09, -0.06, -1.252e-08), (-0.09, -0.06, -1.251e-08), (-0.09, 0.06, -1.215), (0.09, -0.06, -1.215), (-0.09, -0.06, -1.215)], [], [(0, 2, 1), (3, 4, 5), (2, 0, 3, 5), (1, 2, 5, 4), (0, 1, 4, 3)])
me_cutter_011.polygons.foreach_set('use_smooth', [True] * 5)
me_cutter_011.update()
me_cutter_012 = bpy.data.meshes.new('Cutter.012')
me_cutter_012.from_pydata([(-0.09, 0.06, -5.96e-08), (0.09, -0.06, -5.96e-08), (-0.09, -0.06, -5.96e-08), (-0.09, 0.06, -1.148), (0.09, -0.06, -1.148), (-0.09, -0.06, -1.148)], [], [(0, 2, 1), (3, 4, 5), (2, 0, 3, 5), (1, 2, 5, 4), (0, 1, 4, 3)])
me_cutter_012.polygons.foreach_set('use_smooth', [True] * 5)
me_cutter_012.update()
me_cutter_013 = bpy.data.meshes.new('Cutter.013')
me_cutter_013.from_pydata([(-0.12, -0.12, -5.96e-08), (0.12, 0.12, -5.96e-08), (-0.12, 0.12, -5.96e-08), (-0.12, -0.12, -1.215), (0.12, 0.12, -1.215), (-0.12, 0.12, -1.215)], [], [(0, 1, 2), (3, 5, 4), (2, 5, 3, 0), (1, 4, 5, 2), (0, 3, 4, 1)])
me_cutter_013.polygons.foreach_set('use_smooth', [True] * 5)
me_cutter_013.update()
me_cutter_014 = bpy.data.meshes.new('Cutter.014')
me_cutter_014.from_pydata([(-0.15, 0.12, -7.552e-07), (0.15, -0.12, -7.552e-07), (0.15, 0.12, -7.403e-07), (-0.15, 0.12, -2.127), (0.15, -0.12, -2.127), (0.15, 0.12, -2.127)], [], [(0, 1, 2), (3, 5, 4), (2, 5, 3, 0), (1, 4, 5, 2), (0, 3, 4, 1)])
me_cutter_014.polygons.foreach_set('use_smooth', [True] * 5)
me_cutter_014.update()
me_cutter_015 = bpy.data.meshes.new('Cutter.015')
me_cutter_015.from_pydata([(-0.09, -0.09, -6.565e-07), (0.09, 0.09, -6.565e-07), (0.09, -0.09, -6.565e-07), (-0.09, -0.09, -2.14), (0.09, 0.09, -2.14), (0.09, -0.09, -2.14)], [], [(0, 2, 1), (3, 4, 5), (2, 0, 3, 5), (1, 2, 5, 4), (0, 1, 4, 3)])
me_cutter_015.polygons.foreach_set('use_smooth', [True] * 5)
me_cutter_015.update()
me_cutter_016 = bpy.data.meshes.new('Cutter.016')
me_cutter_016.from_pydata([(-0.12, 0.09, 7.745e-09), (0.12, -0.09, 2.266e-08), (0.12, 0.09, 7.753e-09), (-0.12, 0.09, -1.087), (0.12, -0.09, -1.087), (0.12, 0.09, -1.087)], [], [(0, 1, 2), (3, 5, 4), (2, 5, 3, 0), (1, 4, 5, 2), (0, 3, 4, 1)])
me_cutter_016.polygons.foreach_set('use_smooth', [True] * 5)
me_cutter_016.update()
me_cutter_017 = bpy.data.meshes.new('Cutter.017')
me_cutter_017.from_pydata([(-0.12, -0.12, 1.621e-08), (0.12, 0.12, 1.621e-08), (0.12, -0.12, 1.621e-08), (-0.12, -0.12, -1.095), (0.12, 0.12, -1.095), (0.12, -0.12, -1.095)], [], [(0, 2, 1), (3, 4, 5), (2, 0, 3, 5), (1, 2, 5, 4), (0, 1, 4, 3)])
me_cutter_017.polygons.foreach_set('use_smooth', [True] * 5)
me_cutter_017.update()
me_cutter_018 = bpy.data.meshes.new('Cutter.018')
me_cutter_018.from_pydata([(0.0, 0.25, -5.086), (-0.04877, 0.2452, -5.086), (-0.09567, 0.231, -5.086), (-0.1389, 0.2079, -5.086), (-0.1768, 0.1768, -5.086), (-0.2079, 0.1389, -5.086), (-0.231, 0.09567, -5.086), (-0.2452, 0.04877, -5.086), (-0.25, -1.234e-07, -5.086), (-0.2452, -0.04877, -5.086), (-0.231, -0.09567, -5.086), (-0.2079, -0.1389, -5.086), (-0.1768, -0.1768, -5.086), (-0.1389, -0.2079, -5.086), (-0.09567, -0.231, -5.086), (-0.04877, -0.2452, -5.086), (0.0, -0.25, -5.086), (0.04877, -0.2452, -5.086), (0.09567, -0.231, -5.086), (0.1389, -0.2079, -5.086), (0.1768, -0.1768, -5.086), (0.2079, -0.1389, -5.086), (0.231, -0.09567, -5.086), (0.2452, -0.04877, -5.086), (0.25, -1.234e-07, -5.086), (0.2452, 0.04877, -5.086), (0.231, 0.09567, -5.086), (0.2079, 0.1389, -5.086), (0.1768, 0.1768, -5.086), (0.1389, 0.2079, -5.086), (0.09567, 0.231, -5.086), (0.04877, 0.2452, -5.086), (0.0, 0.25, -6.119e-07), (-0.04877, 0.2452, -5.374e-07), (-0.09567, 0.231, -6.268e-07), (-0.1389, 0.2079, -5.821e-07), (-0.1768, 0.1768, -5.523e-07), (-0.2079, 0.1389, -5.784e-07), (-0.231, 0.09567, -6.193e-07), (-0.2452, 0.04877, -5.427e-07), (-0.25, -1.234e-07, -6.119e-07), (-0.2452, -0.04877, -5.611e-07), (-0.231, -0.09567, -5.863e-07), (-0.2079, -0.1389, -5.718e-07), (-0.1768, -0.1768, -5.728e-07), (-0.1389, -0.2079, -5.998e-07), (-0.09567, -0.231, -6.086e-07), (-0.04877, -0.2452, -5.22e-07), (0.0, -0.25, -6.268e-07), (0.04877, -0.2452, -5.369e-07), (0.09567, -0.231, -5.933e-07), (0.1389, -0.2079, -6.007e-07), (0.1768, -0.1768, -5.672e-07), (0.2079, -0.1389, -5.746e-07), (0.231, -0.09567, -5.821e-07), (0.2452, -0.04877, -5.821e-07), (0.25, -1.234e-07, -6.119e-07), (0.2452, 0.04877, -5.821e-07), (0.231, 0.09567, -5.821e-07), (0.2079, 0.1389, -5.821e-07), (0.1768, 0.1768, -5.523e-07), (0.1389, 0.2079, -5.821e-07), (0.09567, 0.231, -6.119e-07), (0.04877, 0.2452, -5.523e-07)], [], [(32, 63, 31, 0), (35, 34, 2, 3), (62, 61, 29, 30), (61, 60, 28, 29), (60, 59, 27, 28), (59, 58, 26, 27), (58, 57, 25, 26), (57, 56, 24, 25), (56, 55, 23, 24), (55, 54, 22, 23), (54, 53, 21, 22), (53, 52, 20, 21), (52, 51, 19, 20), (51, 50, 18, 19), (50, 49, 17, 18), (49, 48, 16, 17), (48, 47, 15, 16), (47, 46, 14, 15), (46, 45, 13, 14), (45, 44, 12, 13), (44, 43, 11, 12), (43, 42, 10, 11), (42, 41, 9, 10), (41, 40, 8, 9), (40, 39, 7, 8), (39, 38, 6, 7), (38, 37, 5, 6), (37, 36, 4, 5), (36, 35, 3, 4), (33, 32, 0, 1), (34, 33, 1, 2), (63, 62, 30, 31), (0, 31, 30, 29, 28, 27, 26, 25, 24, 23, 22, 21, 20, 19, 18, 17, 16, 15, 14, 13, 12, 11, 10, 9, 8, 7, 6, 5, 4, 3, 2, 1), (62, 63, 32, 33, 34, 35, 36, 37, 38, 39, 40, 41, 42, 43, 44, 45, 46, 47, 48, 49, 50, 51, 52, 53, 54, 55, 56, 57, 58, 59, 60, 61)])
me_cutter_018.polygons.foreach_set('use_smooth', [True] * 34)
me_cutter_018.update()
me_cutter_019 = bpy.data.meshes.new('Cutter.019')
me_cutter_019.from_pydata([(0.0, 0.25, -5.758), (-0.04877, 0.2452, -5.758), (-0.09567, 0.231, -5.758), (-0.1389, 0.2079, -5.758), (-0.1768, 0.1768, -5.758), (-0.2079, 0.1389, -5.758), (-0.231, 0.09567, -5.758), (-0.2452, 0.04877, -5.758), (-0.25, -7.352e-08, -5.758), (-0.2452, -0.04877, -5.758), (-0.231, -0.09567, -5.758), (-0.2079, -0.1389, -5.758), (-0.1768, -0.1768, -5.758), (-0.1389, -0.2079, -5.758), (-0.09567, -0.231, -5.758), (-0.04877, -0.2452, -5.758), (0.0, -0.25, -5.758), (0.04877, -0.2452, -5.758), (0.09567, -0.231, -5.758), (0.1389, -0.2079, -5.758), (0.1768, -0.1768, -5.758), (0.2079, -0.1389, -5.758), (0.231, -0.09567, -5.758), (0.2452, -0.04877, -5.758), (0.25, -7.352e-08, -5.758), (0.2452, 0.04877, -5.758), (0.231, 0.09567, -5.758), (0.2079, 0.1389, -5.758), (0.1768, 0.1768, -5.758), (0.1389, 0.2079, -5.758), (0.09567, 0.231, -5.758), (0.04877, 0.2452, -5.758), (0.0, 0.25, -3.288e-07), (-0.04877, 0.2452, -3.735e-07), (-0.09567, 0.231, -3.586e-07), (-0.1389, 0.2079, -3.66e-07), (-0.1768, 0.1768, -4.368e-07), (-0.2079, 0.1389, -3.586e-07), (-0.231, 0.09567, -3.586e-07), (-0.2452, 0.04877, -3.655e-07), (-0.25, -7.352e-08, -3.586e-07), (-0.2452, -0.04877, -3.832e-07), (-0.231, -0.09567, -3.651e-07), (-0.2079, -0.1389, -3.604e-07), (-0.1768, -0.1768, -4.144e-07), (-0.1389, -0.2079, -3.641e-07), (-0.09567, -0.231, -3.828e-07), (-0.04877, -0.2452, -3.905e-07), (0.0, -0.25, -3.735e-07), (0.04877, -0.2452, -3.758e-07), (0.09567, -0.231, -3.818e-07), (0.1389, -0.2079, -3.697e-07), (0.1768, -0.1768, -3.958e-07), (0.2079, -0.1389, -3.809e-07), (0.231, -0.09567, -3.735e-07), (0.2452, -0.04877, -4.033e-07), (0.25, -7.352e-08, -3.586e-07), (0.2452, 0.04877, -4.033e-07), (0.231, 0.09567, -3.735e-07), (0.2079, 0.1389, -3.735e-07), (0.1768, 0.1768, -4.331e-07), (0.1389, 0.2079, -3.735e-07), (0.09567, 0.231, -3.437e-07), (0.04877, 0.2452, -3.735e-07)], [], [(32, 63, 31, 0), (35, 34, 2, 3), (62, 61, 29, 30), (61, 60, 28, 29), (60, 59, 27, 28), (59, 58, 26, 27), (58, 57, 25, 26), (57, 56, 24, 25), (56, 55, 23, 24), (55, 54, 22, 23), (54, 53, 21, 22), (53, 52, 20, 21), (52, 51, 19, 20), (51, 50, 18, 19), (50, 49, 17, 18), (49, 48, 16, 17), (48, 47, 15, 16), (47, 46, 14, 15), (46, 45, 13, 14), (45, 44, 12, 13), (44, 43, 11, 12), (43, 42, 10, 11), (42, 41, 9, 10), (41, 40, 8, 9), (40, 39, 7, 8), (39, 38, 6, 7), (38, 37, 5, 6), (37, 36, 4, 5), (36, 35, 3, 4), (33, 32, 0, 1), (34, 33, 1, 2), (63, 62, 30, 31), (0, 31, 30, 29, 28, 27, 26, 25, 24, 23, 22, 21, 20, 19, 18, 17, 16, 15, 14, 13, 12, 11, 10, 9, 8, 7, 6, 5, 4, 3, 2, 1), (62, 63, 32, 33, 34, 35, 36, 37, 38, 39, 40, 41, 42, 43, 44, 45, 46, 47, 48, 49, 50, 51, 52, 53, 54, 55, 56, 57, 58, 59, 60, 61)])
me_cutter_019.polygons.foreach_set('use_smooth', [True] * 34)
me_cutter_019.update()
me_cutter_020 = bpy.data.meshes.new('Cutter.020')
me_cutter_020.from_pydata([(-0.35, -0.525, -0.8185), (-0.35, -0.525, -4.75e-08), (-0.35, 0.525, -0.8185), (-0.35, 0.525, -4.75e-08), (0.35, -0.525, -0.8185), (0.35, -0.525, -4.75e-08), (0.35, 0.525, -0.8185), (0.35, 0.525, -4.75e-08)], [], [(0, 1, 3, 2), (2, 3, 7, 6), (6, 7, 5, 4), (4, 5, 1, 0), (2, 6, 4, 0), (7, 3, 1, 5)])
me_cutter_020.polygons.foreach_set('use_smooth', [True] * 6)
me_cutter_020.update()
me_cutter_021 = bpy.data.meshes.new('Cutter.021')
me_cutter_021.from_pydata([(0.0, 0.3, -2.178), (-0.05853, 0.2942, -2.178), (-0.1148, 0.2772, -2.178), (-0.1667, 0.2494, -2.178), (-0.2121, 0.2121, -2.178), (-0.2494, 0.1667, -2.178), (-0.2772, 0.1148, -2.178), (-0.2942, 0.05853, -2.178), (-0.3, 4.334e-09, -2.178), (-0.2942, -0.05853, -2.178), (-0.2772, -0.1148, -2.178), (-0.2494, -0.1667, -2.178), (-0.2121, -0.2121, -2.178), (-0.1667, -0.2494, -2.178), (-0.1148, -0.2772, -2.178), (-0.05853, -0.2942, -2.178), (0.0, -0.3, -2.178), (0.05853, -0.2942, -2.178), (0.1148, -0.2772, -2.178), (0.1667, -0.2494, -2.178), (0.2121, -0.2121, -2.178), (0.2494, -0.1667, -2.178), (0.2772, -0.1148, -2.178), (0.2942, -0.05853, -2.178), (0.3, 4.334e-09, -2.178), (0.2942, 0.05853, -2.178), (0.2772, 0.1148, -2.178), (0.2494, 0.1667, -2.178), (0.2121, 0.2121, -2.178), (0.1667, 0.2494, -2.178), (0.1148, 0.2772, -2.178), (0.05853, 0.2942, -2.178), (0.0, 0.3, 1.63e-07), (-0.05853, 0.2942, 1.63e-07), (-0.1148, 0.2772, 1.481e-07), (-0.1667, 0.2494, 1.183e-07), (-0.2121, 0.2121, 1.369e-07), (-0.2494, 0.1667, 1.704e-07), (-0.2772, 0.1148, 1.332e-07), (-0.2942, 0.05853, 1.509e-07), (-0.3, 4.334e-09, 1.481e-07), (-0.2942, -0.05853, 1.197e-07), (-0.2772, -0.1148, 1.458e-07), (-0.2494, -0.1667, 1.621e-07), (-0.2121, -0.2121, 1.667e-07), (-0.1667, -0.2494, 1.248e-07), (-0.1148, -0.2772, 1.262e-07), (-0.05853, -0.2942, 1.662e-07), (0.0, -0.3, 1.779e-07), (0.05853, -0.2942, 1.662e-07), (0.1148, -0.2772, 1.416e-07), (0.1667, -0.2494, 1.332e-07), (0.2121, -0.2121, 1.779e-07), (0.2494, -0.1667, 1.555e-07), (0.2772, -0.1148, 1.481e-07), (0.2942, -0.05853, 1.332e-07), (0.3, 4.334e-09, 1.481e-07), (0.2942, 0.05853, 1.63e-07), (0.2772, 0.1148, 1.332e-07), (0.2494, 0.1667, 1.63e-07), (0.2121, 0.2121, 1.63e-07), (0.1667, 0.2494, 1.034e-07), (0.1148, 0.2772, 1.63e-07), (0.05853, 0.2942, 1.63e-07)], [], [(32, 63, 31, 0), (35, 34, 2, 3), (62, 61, 29, 30), (61, 60, 28, 29), (60, 59, 27, 28), (59, 58, 26, 27), (58, 57, 25, 26), (57, 56, 24, 25), (56, 55, 23, 24), (55, 54, 22, 23), (54, 53, 21, 22), (53, 52, 20, 21), (52, 51, 19, 20), (51, 50, 18, 19), (50, 49, 17, 18), (49, 48, 16, 17), (48, 47, 15, 16), (47, 46, 14, 15), (46, 45, 13, 14), (45, 44, 12, 13), (44, 43, 11, 12), (43, 42, 10, 11), (42, 41, 9, 10), (41, 40, 8, 9), (40, 39, 7, 8), (39, 38, 6, 7), (38, 37, 5, 6), (37, 36, 4, 5), (36, 35, 3, 4), (33, 32, 0, 1), (34, 33, 1, 2), (63, 62, 30, 31), (0, 31, 30, 29, 28, 27, 26, 25, 24, 23, 22, 21, 20, 19, 18, 17, 16, 15, 14, 13, 12, 11, 10, 9, 8, 7, 6, 5, 4, 3, 2, 1), (62, 63, 32, 33, 34, 35, 36, 37, 38, 39, 40, 41, 42, 43, 44, 45, 46, 47, 48, 49, 50, 51, 52, 53, 54, 55, 56, 57, 58, 59, 60, 61)])
me_cutter_021.polygons.foreach_set('use_smooth', [True] * 34)
me_cutter_021.update()

# ---- objects
ob_cube = bpy.data.objects.new('Cube', me_cube_001)
ob_cube_001 = bpy.data.objects.new('Cube.001', me_cube)
ob_cube_002 = bpy.data.objects.new('Cube.002', me_cube_002)
ob_cylinder = bpy.data.objects.new('Cylinder', me_cylinder)
ob_cylinder_001 = bpy.data.objects.new('Cylinder.001', me_cylinder_001)
ob_cutter = bpy.data.objects.new('Cutter', me_cutter)
ob_cutter_001 = bpy.data.objects.new('Cutter.001', me_cutter_001)
ob_cutter_002 = bpy.data.objects.new('Cutter.002', me_cutter_002)
ob_cutter_003 = bpy.data.objects.new('Cutter.003', me_cutter_003)
ob_cutter_004 = bpy.data.objects.new('Cutter.004', me_cutter_004)
ob_cutter_005 = bpy.data.objects.new('Cutter.005', me_cutter_005)
ob_cutter_006 = bpy.data.objects.new('Cutter.006', me_cutter_006)
ob_cutter_007 = bpy.data.objects.new('Cutter.007', me_cutter_007)
ob_cutter_008 = bpy.data.objects.new('Cutter.008', me_cutter_008)
ob_cutter_009 = bpy.data.objects.new('Cutter.009', me_cutter_009)
ob_cutter_010 = bpy.data.objects.new('Cutter.010', me_cutter_010)
ob_cutter_011 = bpy.data.objects.new('Cutter.011', me_cutter_011)
ob_cutter_012 = bpy.data.objects.new('Cutter.012', me_cutter_012)
ob_cutter_013 = bpy.data.objects.new('Cutter.013', me_cutter_013)
ob_cutter_014 = bpy.data.objects.new('Cutter.014', me_cutter_014)
ob_cutter_015 = bpy.data.objects.new('Cutter.015', me_cutter_015)
ob_cutter_016 = bpy.data.objects.new('Cutter.016', me_cutter_016)
ob_cutter_017 = bpy.data.objects.new('Cutter.017', me_cutter_017)
ob_cutter_018 = bpy.data.objects.new('Cutter.018', me_cutter_018)
ob_cutter_019 = bpy.data.objects.new('Cutter.019', me_cutter_019)
ob_cutter_020 = bpy.data.objects.new('Cutter.020', me_cutter_020)
ob_cutter_021 = bpy.data.objects.new('Cutter.021', me_cutter_021)

# ---- transforms, parenting, visibility, modifiers, constraints
ob_cube.location = (0.0, 0.0, 1.0)
_m = ob_cube.modifiers.new('Auto Smooth', 'NODES')
_m.node_group = ng_auto_smooth
_gi = [s.identifier for s in ng_auto_smooth.interface.items_tree if s.item_type == 'SOCKET' and s.in_out == 'INPUT']
_m[_gi[1]] = 0.5236  # Angle
ob_cube_001.location = (0.0, 0.0, 1.0)
_m = ob_cube_001.modifiers.new('Auto Smooth', 'NODES')
_m.node_group = ng_auto_smooth
_gi = [s.identifier for s in ng_auto_smooth.interface.items_tree if s.item_type == 'SOCKET' and s.in_out == 'INPUT']
_m[_gi[1]] = 0.5236  # Angle
ob_cube_002.location = (0.0, 3.1, 1.0)
_m = ob_cube_002.modifiers.new('Auto Smooth', 'NODES')
_m.node_group = ng_auto_smooth
_gi = [s.identifier for s in ng_auto_smooth.interface.items_tree if s.item_type == 'SOCKET' and s.in_out == 'INPUT']
_m[_gi[1]] = 0.5236  # Angle
ob_cylinder.location = (0.0, -5.3, 1.0)
ob_cylinder.rotation_euler = (1.571, -0.0, 0.0)
_m = ob_cylinder.modifiers.new('Auto Smooth', 'NODES')
_m.node_group = ng_auto_smooth
_gi = [s.identifier for s in ng_auto_smooth.interface.items_tree if s.item_type == 'SOCKET' and s.in_out == 'INPUT']
_m[_gi[1]] = 0.5236  # Angle
ob_cylinder_001.location = (0.0, 0.0, 1.0)
ob_cylinder_001.rotation_euler = (-0.0, -1.571, 0.0)
_m = ob_cylinder_001.modifiers.new('Auto Smooth', 'NODES')
_m.node_group = ng_auto_smooth
_gi = [s.identifier for s in ng_auto_smooth.interface.items_tree if s.item_type == 'SOCKET' and s.in_out == 'INPUT']
_m[_gi[1]] = 0.5236  # Angle
ob_cutter.parent = ob_cube
ob_cutter.matrix_parent_inverse = Matrix(((1.0, -0.0, 0.0, -0.0), (-0.0, 1.0, -0.0, 0.0), (0.0, -0.0, 1.0, -1.0), (-0.0, 0.0, -0.0, 1.0)))
ob_cutter.location = (1.005, 2.187e-12, 1.45)
ob_cutter.rotation_euler = (1.571, -0.0, 1.571)
ob_cutter.hide_render = True
ob_cutter.visible_camera = False
ob_cutter.visible_diffuse = False
ob_cutter.visible_glossy = False
ob_cutter.visible_transmission = False
ob_cutter.visible_volume_scatter = False
ob_cutter.display_type = 'WIRE'
_m = ob_cutter.modifiers.new('Auto Smooth', 'NODES')
_m.node_group = ng_auto_smooth
_gi = [s.identifier for s in ng_auto_smooth.interface.items_tree if s.item_type == 'SOCKET' and s.in_out == 'INPUT']
_m[_gi[1]] = 0.5236  # Angle
ob_cutter_001.parent = ob_cube
ob_cutter_001.matrix_parent_inverse = Matrix(((1.0, -0.0, 0.0, -0.0), (-0.0, 1.0, -0.0, 0.0), (0.0, -0.0, 1.0, -1.0), (-0.0, 0.0, -0.0, 1.0)))
ob_cutter_001.location = (1.005, 1.61e-15, 1.0)
ob_cutter_001.rotation_euler = (1.571, -0.0, 1.571)
ob_cutter_001.hide_render = True
ob_cutter_001.visible_camera = False
ob_cutter_001.visible_diffuse = False
ob_cutter_001.visible_glossy = False
ob_cutter_001.visible_transmission = False
ob_cutter_001.visible_volume_scatter = False
ob_cutter_001.display_type = 'WIRE'
_m = ob_cutter_001.modifiers.new('Auto Smooth', 'NODES')
_m.node_group = ng_auto_smooth
_gi = [s.identifier for s in ng_auto_smooth.interface.items_tree if s.item_type == 'SOCKET' and s.in_out == 'INPUT']
_m[_gi[1]] = 0.5236  # Angle
ob_cutter_002.parent = ob_cube
ob_cutter_002.matrix_parent_inverse = Matrix(((1.0, -0.0, 0.0, -0.0), (-0.0, 1.0, -0.0, 0.0), (0.0, -0.0, 1.0, -1.0), (-0.0, 0.0, -0.0, 1.0)))
ob_cutter_002.location = (0.0, -1.005, 1.15)
ob_cutter_002.rotation_euler = (1.571, -0.0, 0.0)
ob_cutter_002.hide_render = True
ob_cutter_002.visible_camera = False
ob_cutter_002.visible_diffuse = False
ob_cutter_002.visible_glossy = False
ob_cutter_002.visible_transmission = False
ob_cutter_002.visible_volume_scatter = False
ob_cutter_002.display_type = 'WIRE'
_m = ob_cutter_002.modifiers.new('Auto Smooth', 'NODES')
_m.node_group = ng_auto_smooth
_gi = [s.identifier for s in ng_auto_smooth.interface.items_tree if s.item_type == 'SOCKET' and s.in_out == 'INPUT']
_m[_gi[1]] = 0.5236  # Angle
ob_cutter_003.parent = ob_cube_001
ob_cutter_003.matrix_parent_inverse = Matrix(((1.0, -0.0, 0.0, -0.0), (-0.0, 1.0, -0.0, 0.0), (0.0, -0.0, 1.0, -1.0), (-0.0, 0.0, -0.0, 1.0)))
ob_cutter_003.location = (0.425, -1.85, 0.5)
ob_cutter_003.rotation_euler = (1.571, -0.0, 1.571)
ob_cutter_003.hide_render = True
ob_cutter_003.visible_camera = False
ob_cutter_003.visible_diffuse = False
ob_cutter_003.visible_glossy = False
ob_cutter_003.visible_transmission = False
ob_cutter_003.visible_volume_scatter = False
ob_cutter_003.display_type = 'WIRE'
_m = ob_cutter_003.modifiers.new('Auto Smooth', 'NODES')
_m.node_group = ng_auto_smooth
_gi = [s.identifier for s in ng_auto_smooth.interface.items_tree if s.item_type == 'SOCKET' and s.in_out == 'INPUT']
_m[_gi[1]] = 0.5236  # Angle
ob_cutter_004.parent = ob_cube_001
ob_cutter_004.matrix_parent_inverse = Matrix(((1.0, -0.0, 0.0, -0.0), (-0.0, 1.0, -0.0, 0.0), (0.0, -0.0, 1.0, -1.0), (-0.0, 0.0, -0.0, 1.0)))
ob_cutter_004.location = (0.425, 1.8, 0.5)
ob_cutter_004.rotation_euler = (1.571, -0.0, 1.571)
ob_cutter_004.hide_render = True
ob_cutter_004.visible_camera = False
ob_cutter_004.visible_diffuse = False
ob_cutter_004.visible_glossy = False
ob_cutter_004.visible_transmission = False
ob_cutter_004.visible_volume_scatter = False
ob_cutter_004.display_type = 'WIRE'
_m = ob_cutter_004.modifiers.new('Auto Smooth', 'NODES')
_m.node_group = ng_auto_smooth
_gi = [s.identifier for s in ng_auto_smooth.interface.items_tree if s.item_type == 'SOCKET' and s.in_out == 'INPUT']
_m[_gi[1]] = 0.5236  # Angle
ob_cutter_005.parent = ob_cube_001
ob_cutter_005.matrix_parent_inverse = Matrix(((1.0, -0.0, 0.0, -0.0), (-0.0, 1.0, -0.0, 0.0), (0.0, -0.0, 1.0, -1.0), (-0.0, 0.0, -0.0, 1.0)))
ob_cutter_005.location = (-0.35, -2.875, 1.5)
ob_cutter_005.rotation_euler = (1.571, -0.0, 0.0)
ob_cutter_005.hide_render = True
ob_cutter_005.visible_camera = False
ob_cutter_005.visible_diffuse = False
ob_cutter_005.visible_glossy = False
ob_cutter_005.visible_transmission = False
ob_cutter_005.visible_volume_scatter = False
ob_cutter_005.display_type = 'WIRE'
_m = ob_cutter_005.modifiers.new('Auto Smooth', 'NODES')
_m.node_group = ng_auto_smooth
_gi = [s.identifier for s in ng_auto_smooth.interface.items_tree if s.item_type == 'SOCKET' and s.in_out == 'INPUT']
_m[_gi[1]] = 0.5236  # Angle
ob_cutter_006.parent = ob_cube_001
ob_cutter_006.matrix_parent_inverse = Matrix(((1.0, -0.0, 0.0, -0.0), (-0.0, 1.0, -0.0, 0.0), (0.0, -0.0, 1.0, -1.0), (-0.0, 0.0, -0.0, 1.0)))
ob_cutter_006.location = (-0.35, -0.8517, 0.5)
ob_cutter_006.rotation_euler = (1.571, -0.0, 0.0)
ob_cutter_006.hide_render = True
ob_cutter_006.visible_camera = False
ob_cutter_006.visible_diffuse = False
ob_cutter_006.visible_glossy = False
ob_cutter_006.visible_transmission = False
ob_cutter_006.visible_volume_scatter = False
ob_cutter_006.display_type = 'WIRE'
_m = ob_cutter_006.modifiers.new('Auto Smooth', 'NODES')
_m.node_group = ng_auto_smooth
_gi = [s.identifier for s in ng_auto_smooth.interface.items_tree if s.item_type == 'SOCKET' and s.in_out == 'INPUT']
_m[_gi[1]] = 0.5236  # Angle
ob_cutter_007.parent = ob_cube_001
ob_cutter_007.matrix_parent_inverse = Matrix(((1.0, -0.0, 0.0, -0.0), (-0.0, 1.0, -0.0, 0.0), (0.0, -0.0, 1.0, -1.0), (-0.0, 0.0, -0.0, 1.0)))
ob_cutter_007.location = (0.425, -2.6, 1.5)
ob_cutter_007.rotation_euler = (1.571, -0.0, 1.571)
ob_cutter_007.hide_render = True
ob_cutter_007.visible_camera = False
ob_cutter_007.visible_diffuse = False
ob_cutter_007.visible_glossy = False
ob_cutter_007.visible_transmission = False
ob_cutter_007.visible_volume_scatter = False
ob_cutter_007.display_type = 'WIRE'
_m = ob_cutter_007.modifiers.new('Auto Smooth', 'NODES')
_m.node_group = ng_auto_smooth
_gi = [s.identifier for s in ng_auto_smooth.interface.items_tree if s.item_type == 'SOCKET' and s.in_out == 'INPUT']
_m[_gi[1]] = 0.5236  # Angle
ob_cutter_008.parent = ob_cube_001
ob_cutter_008.matrix_parent_inverse = Matrix(((1.0, -0.0, 0.0, -0.0), (-0.0, 1.0, -0.0, 0.0), (0.0, -0.0, 1.0, -1.0), (-0.0, 0.0, -0.0, 1.0)))
ob_cutter_008.location = (0.425, -2.58, 0.6)
ob_cutter_008.rotation_euler = (1.571, -0.0, 1.571)
ob_cutter_008.hide_render = True
ob_cutter_008.visible_camera = False
ob_cutter_008.visible_diffuse = False
ob_cutter_008.visible_glossy = False
ob_cutter_008.visible_transmission = False
ob_cutter_008.visible_volume_scatter = False
ob_cutter_008.display_type = 'WIRE'
_m = ob_cutter_008.modifiers.new('Auto Smooth', 'NODES')
_m.node_group = ng_auto_smooth
_gi = [s.identifier for s in ng_auto_smooth.interface.items_tree if s.item_type == 'SOCKET' and s.in_out == 'INPUT']
_m[_gi[1]] = 0.5236  # Angle
ob_cutter_009.parent = ob_cube_001
ob_cutter_009.matrix_parent_inverse = Matrix(((1.0, -0.0, 0.0, -0.0), (-0.0, 1.0, -0.0, 0.0), (0.0, -0.0, 1.0, -1.0), (-0.0, 0.0, -0.0, 1.0)))
ob_cutter_009.location = (-0.42, -2.82, 1.432)
ob_cutter_009.hide_render = True
ob_cutter_009.visible_camera = False
ob_cutter_009.visible_diffuse = False
ob_cutter_009.visible_glossy = False
ob_cutter_009.visible_transmission = False
ob_cutter_009.visible_volume_scatter = False
ob_cutter_009.display_type = 'WIRE'
_m = ob_cutter_009.modifiers.new('Auto Smooth', 'NODES')
_m.node_group = ng_auto_smooth
_gi = [s.identifier for s in ng_auto_smooth.interface.items_tree if s.item_type == 'SOCKET' and s.in_out == 'INPUT']
_m[_gi[1]] = 0.5236  # Angle
ob_cutter_010.parent = ob_cube_002
ob_cutter_010.matrix_parent_inverse = Matrix(((1.0, -0.0, 0.0, -0.0), (-0.0, 1.0, -0.0, -3.1), (0.0, -0.0, 1.0, -1.0), (-0.0, 0.0, -0.0, 1.0)))
ob_cutter_010.location = (0.605, 2.1, 1.59)
ob_cutter_010.rotation_euler = (1.571, -0.0, 1.571)
ob_cutter_010.hide_render = True
ob_cutter_010.visible_camera = False
ob_cutter_010.visible_diffuse = False
ob_cutter_010.visible_glossy = False
ob_cutter_010.visible_transmission = False
ob_cutter_010.visible_volume_scatter = False
ob_cutter_010.display_type = 'WIRE'
_m = ob_cutter_010.modifiers.new('Auto Smooth', 'NODES')
_m.node_group = ng_auto_smooth
_gi = [s.identifier for s in ng_auto_smooth.interface.items_tree if s.item_type == 'SOCKET' and s.in_out == 'INPUT']
_m[_gi[1]] = 0.5236  # Angle
ob_cutter_011.parent = ob_cube_002
ob_cutter_011.matrix_parent_inverse = Matrix(((1.0, -0.0, 0.0, -0.0), (-0.0, 1.0, -0.0, -3.1), (0.0, -0.0, 1.0, -1.0), (-0.0, 0.0, -0.0, 1.0)))
ob_cutter_011.location = (0.605, 2.07, 0.42)
ob_cutter_011.rotation_euler = (1.571, -0.0, 1.571)
ob_cutter_011.hide_render = True
ob_cutter_011.visible_camera = False
ob_cutter_011.visible_diffuse = False
ob_cutter_011.visible_glossy = False
ob_cutter_011.visible_transmission = False
ob_cutter_011.visible_volume_scatter = False
ob_cutter_011.display_type = 'WIRE'
_m = ob_cutter_011.modifiers.new('Auto Smooth', 'NODES')
_m.node_group = ng_auto_smooth
_gi = [s.identifier for s in ng_auto_smooth.interface.items_tree if s.item_type == 'SOCKET' and s.in_out == 'INPUT']
_m[_gi[1]] = 0.5236  # Angle
ob_cutter_012.parent = ob_cube_002
ob_cutter_012.matrix_parent_inverse = Matrix(((1.0, -0.0, 0.0, -0.0), (-0.0, 1.0, -0.0, -3.1), (0.0, -0.0, 1.0, -1.0), (-0.0, 0.0, -0.0, 1.0)))
ob_cutter_012.location = (-0.57, 2.04, 1.565)
ob_cutter_012.hide_render = True
ob_cutter_012.visible_camera = False
ob_cutter_012.visible_diffuse = False
ob_cutter_012.visible_glossy = False
ob_cutter_012.visible_transmission = False
ob_cutter_012.visible_volume_scatter = False
ob_cutter_012.display_type = 'WIRE'
_m = ob_cutter_012.modifiers.new('Auto Smooth', 'NODES')
_m.node_group = ng_auto_smooth
_gi = [s.identifier for s in ng_auto_smooth.interface.items_tree if s.item_type == 'SOCKET' and s.in_out == 'INPUT']
_m[_gi[1]] = 0.5236  # Angle
ob_cutter_013.parent = ob_cube_002
ob_cutter_013.matrix_parent_inverse = Matrix(((1.0, -0.0, 0.0, -0.0), (-0.0, 1.0, -0.0, -3.1), (0.0, -0.0, 1.0, -1.0), (-0.0, 0.0, -0.0, 1.0)))
ob_cutter_013.location = (-0.54, 4.14, 1.605)
ob_cutter_013.hide_render = True
ob_cutter_013.visible_camera = False
ob_cutter_013.visible_diffuse = False
ob_cutter_013.visible_glossy = False
ob_cutter_013.visible_transmission = False
ob_cutter_013.visible_volume_scatter = False
ob_cutter_013.display_type = 'WIRE'
_m = ob_cutter_013.modifiers.new('Auto Smooth', 'NODES')
_m.node_group = ng_auto_smooth
_gi = [s.identifier for s in ng_auto_smooth.interface.items_tree if s.item_type == 'SOCKET' and s.in_out == 'INPUT']
_m[_gi[1]] = 0.5236  # Angle
ob_cutter_014.parent = ob_cube_002
ob_cutter_014.matrix_parent_inverse = Matrix(((1.0, -0.0, 0.0, -0.0), (-0.0, 1.0, -0.0, -3.1), (0.0, -0.0, 1.0, -1.0), (-0.0, 0.0, -0.0, 1.0)))
ob_cutter_014.location = (-0.57, 4.165, 1.56)
ob_cutter_014.rotation_euler = (1.571, -1.005e-14, -3.142)
ob_cutter_014.hide_render = True
ob_cutter_014.visible_camera = False
ob_cutter_014.visible_diffuse = False
ob_cutter_014.visible_glossy = False
ob_cutter_014.visible_transmission = False
ob_cutter_014.visible_volume_scatter = False
ob_cutter_014.display_type = 'WIRE'
_m = ob_cutter_014.modifiers.new('Auto Smooth', 'NODES')
_m.node_group = ng_auto_smooth
_gi = [s.identifier for s in ng_auto_smooth.interface.items_tree if s.item_type == 'SOCKET' and s.in_out == 'INPUT']
_m[_gi[1]] = 0.5236  # Angle
ob_cutter_015.parent = ob_cube_002
ob_cutter_015.matrix_parent_inverse = Matrix(((1.0, -0.0, 0.0, -0.0), (-0.0, 1.0, -0.0, -3.1), (0.0, -0.0, 1.0, -1.0), (-0.0, 0.0, -0.0, 1.0)))
ob_cutter_015.location = (-0.57, 4.165, 0.45)
ob_cutter_015.rotation_euler = (1.571, -1.005e-14, -3.142)
ob_cutter_015.hide_render = True
ob_cutter_015.visible_camera = False
ob_cutter_015.visible_diffuse = False
ob_cutter_015.visible_glossy = False
ob_cutter_015.visible_transmission = False
ob_cutter_015.visible_volume_scatter = False
ob_cutter_015.display_type = 'WIRE'
_m = ob_cutter_015.modifiers.new('Auto Smooth', 'NODES')
_m.node_group = ng_auto_smooth
_gi = [s.identifier for s in ng_auto_smooth.interface.items_tree if s.item_type == 'SOCKET' and s.in_out == 'INPUT']
_m[_gi[1]] = 0.5236  # Angle
ob_cutter_016.parent = ob_cube_002
ob_cutter_016.matrix_parent_inverse = Matrix(((1.0, -0.0, 0.0, -0.0), (-0.0, 1.0, -0.0, -3.1), (0.0, -0.0, 1.0, -1.0), (-0.0, 0.0, -0.0, 1.0)))
ob_cutter_016.location = (0.5411, 4.14, 1.59)
ob_cutter_016.rotation_euler = (1.571, -0.0, 1.571)
ob_cutter_016.hide_render = True
ob_cutter_016.visible_camera = False
ob_cutter_016.visible_diffuse = False
ob_cutter_016.visible_glossy = False
ob_cutter_016.visible_transmission = False
ob_cutter_016.visible_volume_scatter = False
ob_cutter_016.display_type = 'WIRE'
_m = ob_cutter_016.modifiers.new('Auto Smooth', 'NODES')
_m.node_group = ng_auto_smooth
_gi = [s.identifier for s in ng_auto_smooth.interface.items_tree if s.item_type == 'SOCKET' and s.in_out == 'INPUT']
_m[_gi[1]] = 0.5236  # Angle
ob_cutter_017.parent = ob_cube_002
ob_cutter_017.matrix_parent_inverse = Matrix(((1.0, -0.0, 0.0, -0.0), (-0.0, 1.0, -0.0, -3.1), (0.0, -0.0, 1.0, -1.0), (-0.0, 0.0, -0.0, 1.0)))
ob_cutter_017.location = (0.545, 4.14, 0.42)
ob_cutter_017.rotation_euler = (1.571, -0.0, 1.571)
ob_cutter_017.hide_render = True
ob_cutter_017.visible_camera = False
ob_cutter_017.visible_diffuse = False
ob_cutter_017.visible_glossy = False
ob_cutter_017.visible_transmission = False
ob_cutter_017.visible_volume_scatter = False
ob_cutter_017.display_type = 'WIRE'
_m = ob_cutter_017.modifiers.new('Auto Smooth', 'NODES')
_m.node_group = ng_auto_smooth
_gi = [s.identifier for s in ng_auto_smooth.interface.items_tree if s.item_type == 'SOCKET' and s.in_out == 'INPUT']
_m[_gi[1]] = 0.5236  # Angle
ob_cutter_018.parent = ob_cylinder
ob_cutter_018.matrix_parent_inverse = Matrix(((1.0, -0.0, 0.0, -0.0), (-0.0, 7.55e-08, 1.0, -1.0), (0.0, -1.0, 7.55e-08, -5.3), (-0.0, 0.0, -0.0, 1.0)))
ob_cutter_018.location = (0.0, -7.839, 1.0)
ob_cutter_018.rotation_euler = (1.571, -0.0, 0.0)
ob_cutter_018.hide_render = True
ob_cutter_018.visible_camera = False
ob_cutter_018.visible_diffuse = False
ob_cutter_018.visible_glossy = False
ob_cutter_018.visible_transmission = False
ob_cutter_018.visible_volume_scatter = False
ob_cutter_018.display_type = 'WIRE'
_m = ob_cutter_018.modifiers.new('Auto Smooth', 'NODES')
_m.node_group = ng_auto_smooth
_gi = [s.identifier for s in ng_auto_smooth.interface.items_tree if s.item_type == 'SOCKET' and s.in_out == 'INPUT']
_m[_gi[1]] = 0.5236  # Angle
ob_cutter_019.parent = ob_cube_001
ob_cutter_019.matrix_parent_inverse = Matrix(((1.0, -0.0, 0.0, -0.0), (-0.0, 1.0, -0.0, 0.0), (0.0, -0.0, 1.0, -1.0), (-0.0, 0.0, -0.0, 1.0)))
ob_cutter_019.location = (0.0, -2.875, 1.0)
ob_cutter_019.rotation_euler = (1.571, -0.0, 0.0)
ob_cutter_019.hide_render = True
ob_cutter_019.visible_camera = False
ob_cutter_019.visible_diffuse = False
ob_cutter_019.visible_glossy = False
ob_cutter_019.visible_transmission = False
ob_cutter_019.visible_volume_scatter = False
ob_cutter_019.display_type = 'WIRE'
_m = ob_cutter_019.modifiers.new('Auto Smooth', 'NODES')
_m.node_group = ng_auto_smooth
_gi = [s.identifier for s in ng_auto_smooth.interface.items_tree if s.item_type == 'SOCKET' and s.in_out == 'INPUT']
_m[_gi[1]] = 0.5236  # Angle
ob_cutter_020.parent = ob_cylinder_001
ob_cutter_020.matrix_parent_inverse = Matrix(((7.55e-08, -0.0, 1.0, -1.0), (-0.0, 1.0, -0.0, 0.0), (-1.0, -0.0, 7.55e-08, -7.55e-08), (-0.0, 0.0, -0.0, 1.0)))
ob_cutter_020.location = (-2.98e-08, -0.405, 1.025)
ob_cutter_020.rotation_euler = (1.571, -0.0, 0.0)
ob_cutter_020.hide_render = True
ob_cutter_020.visible_camera = False
ob_cutter_020.visible_diffuse = False
ob_cutter_020.visible_glossy = False
ob_cutter_020.visible_transmission = False
ob_cutter_020.visible_volume_scatter = False
ob_cutter_020.display_type = 'WIRE'
_m = ob_cutter_020.modifiers.new('Auto Smooth', 'NODES')
_m.node_group = ng_auto_smooth
_gi = [s.identifier for s in ng_auto_smooth.interface.items_tree if s.item_type == 'SOCKET' and s.in_out == 'INPUT']
_m[_gi[1]] = 0.5236  # Angle
ob_cutter_021.parent = ob_cube_002
ob_cutter_021.matrix_parent_inverse = Matrix(((1.0, -0.0, 0.0, -0.0), (-0.0, 1.0, -0.0, -3.1), (0.0, -0.0, 1.0, -1.0), (-0.0, 0.0, -0.0, 1.0)))
ob_cutter_021.location = (0.0, 2.015, 1.0)
ob_cutter_021.rotation_euler = (1.571, -0.0, 0.0)
ob_cutter_021.hide_render = True
ob_cutter_021.visible_camera = False
ob_cutter_021.visible_diffuse = False
ob_cutter_021.visible_glossy = False
ob_cutter_021.visible_transmission = False
ob_cutter_021.visible_volume_scatter = False
ob_cutter_021.display_type = 'WIRE'
_m = ob_cutter_021.modifiers.new('Auto Smooth', 'NODES')
_m.node_group = ng_auto_smooth
_gi = [s.identifier for s in ng_auto_smooth.interface.items_tree if s.item_type == 'SOCKET' and s.in_out == 'INPUT']
_m[_gi[1]] = 0.5236  # Angle

# ---- collection membership
col_collection.objects.link(ob_cube)
col_collection.objects.link(ob_cube_001)
col_collection.objects.link(ob_cube_002)
col_collection.objects.link(ob_cylinder)
col_collection.objects.link(ob_cylinder_001)
col_cutters.objects.link(ob_cutter)
col_cutters.objects.link(ob_cutter_001)
col_cutters.objects.link(ob_cutter_002)
col_cutters.objects.link(ob_cutter_003)
col_cutters.objects.link(ob_cutter_004)
col_cutters.objects.link(ob_cutter_005)
col_cutters.objects.link(ob_cutter_006)
col_cutters.objects.link(ob_cutter_007)
col_cutters.objects.link(ob_cutter_008)
col_cutters.objects.link(ob_cutter_009)
col_cutters.objects.link(ob_cutter_010)
col_cutters.objects.link(ob_cutter_011)
col_cutters.objects.link(ob_cutter_012)
col_cutters.objects.link(ob_cutter_013)
col_cutters.objects.link(ob_cutter_014)
col_cutters.objects.link(ob_cutter_015)
col_cutters.objects.link(ob_cutter_016)
col_cutters.objects.link(ob_cutter_017)
col_cutters.objects.link(ob_cutter_018)
col_cutters.objects.link(ob_cutter_019)
col_cutters.objects.link(ob_cutter_020)
col_cutters.objects.link(ob_cutter_021)

# ---- scene / render settings (as saved in the file)
scene.frame_start = 1; scene.frame_end = 250; scene.frame_set(1)
scene.render.engine = 'BLENDER_EEVEE_NEXT'
scene.cycles.sampling_pattern = 'TABULATED_SOBOL'
scene.view_settings.view_transform = 'Filmic'
bpy.context.view_layer.update()

# ---- added for rendering (the .blend has no active camera and no usable light): camera, sun
cam_auto = bpy.data.cameras.new('AutoCamera')
cam_auto.lens = 50.0
cam_auto.sensor_width = 36.0
cam_auto.clip_end = 1000.0
ob_auto_camera = bpy.data.objects.new('AutoCamera', cam_auto)
scene.collection.objects.link(ob_auto_camera)
ob_auto_camera.location = (11.4624, -15.5821, 10.1387)
ob_auto_camera.rotation_euler = (1.09748, -7.21219e-08, 0.694738)
scene.camera = ob_auto_camera
light_auto_sun = bpy.data.lights.new('AutoSun', 'SUN')
light_auto_sun.energy = 3.0
light_auto_sun.angle = 0.0523599
ob_auto_sun = bpy.data.objects.new('AutoSun', light_auto_sun)
scene.collection.objects.link(ob_auto_sun)
ob_auto_sun.rotation_euler = (0.872665, 0.174533, 0.523599)
bpy.context.view_layer.update()
